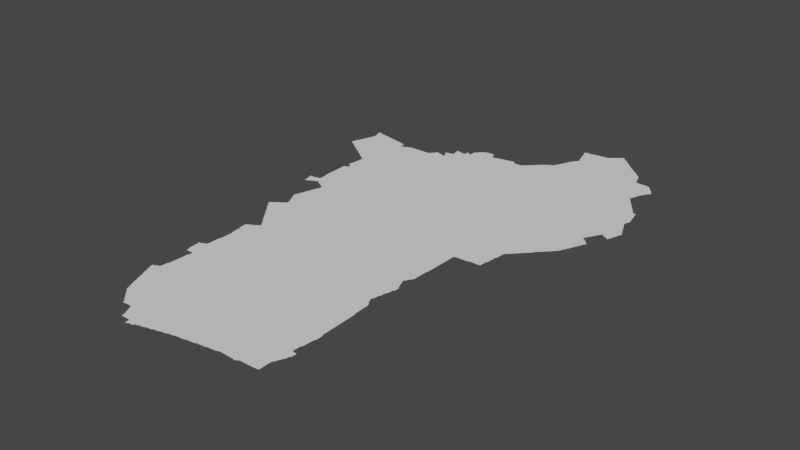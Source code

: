 # Source: benin.blend  (saved by Blender 3.3.6; exported with 4.5.12 LTS)
import bpy
from mathutils import Matrix  # noqa: F401  (used for matrix-valued properties, if any)

bpy.ops.wm.read_factory_settings(use_empty=True)
scene = bpy.context.scene
scene.name = 'Scene'

# ---- collections
col_collection = bpy.data.collections.new('Collection'); scene.collection.children.link(col_collection)

# ---- node groups
ng_auto_smooth = bpy.data.node_groups.new('Auto Smooth', 'GeometryNodeTree')
_s = ng_auto_smooth.interface.new_socket(name='Geometry', in_out='OUTPUT', socket_type='NodeSocketGeometry')
_s = ng_auto_smooth.interface.new_socket(name='Geometry', in_out='INPUT', socket_type='NodeSocketGeometry')
_s = ng_auto_smooth.interface.new_socket(name='Angle', in_out='INPUT', socket_type='NodeSocketFloat')
_s.subtype = 'ANGLE'
_s.min_value = 0.0
_s.max_value = 3.142
ng_auto_smooth.is_modifier = True
_N = ng_auto_smooth.nodes; _L = ng_auto_smooth.links
n0 = _N.new('NodeGroupOutput'); n0.name = 'Group Output'; n0.location = (480, -100)
n1 = _N.new('NodeGroupInput'); n1.name = 'Group Input'; n1.location = (-420, -300)
n2 = _N.new('NodeGroupInput'); n2.name = 'Group Input.001'; n2.location = (-60, -100)
n3 = _N.new('GeometryNodeSetShadeSmooth'); n3.name = 'Set Shade Smooth'; n3.location = (120, -100)
n3.domain = 'EDGE'
n4 = _N.new('GeometryNodeSetShadeSmooth'); n4.name = 'Set Shade Smooth.001'; n4.location = (300, -100)
n5 = _N.new('GeometryNodeInputMeshEdgeAngle'); n5.name = 'Edge Angle'; n5.location = (-420, -220)
n6 = _N.new('GeometryNodeInputEdgeSmooth'); n6.name = 'Is Edge Smooth'; n6.location = (-60, -160)
n7 = _N.new('GeometryNodeInputShadeSmooth'); n7.name = 'Is Face Smooth'; n7.location = (-240, -340)
n8 = _N.new('FunctionNodeBooleanMath'); n8.name = 'Boolean Math'; n8.location = (-60, -220)
n9 = _N.new('FunctionNodeCompare'); n9.name = 'Compare'; n9.location = (-240, -180)
n9.operation = 'LESS_EQUAL'
_L.new(n5.outputs[0], n9.inputs[0])
_L.new(n4.outputs[0], n0.inputs[0])
_L.new(n1.outputs[1], n9.inputs[1])
_L.new(n9.outputs[0], n8.inputs[0])
_L.new(n7.outputs[0], n8.inputs[1])
_L.new(n2.outputs[0], n3.inputs[0])
_L.new(n6.outputs[0], n3.inputs[1])
_L.new(n3.outputs[0], n4.inputs[0])
_L.new(n8.outputs[0], n3.inputs[2])
n0.is_active_output = True

# ---- world
world_world = bpy.data.worlds.new('World'); scene.world = world_world
world_world.use_nodes = True; world_world.node_tree.nodes.clear()
_N = world_world.node_tree.nodes; _L = world_world.node_tree.links
n0 = _N.new('ShaderNodeOutputWorld'); n0.name = 'World Output'; n0.location = (300, 300)
n1 = _N.new('ShaderNodeBackground'); n1.name = 'Background'; n1.location = (10, 300)
n1.inputs[0].default_value = (0.05088, 0.05088, 0.05088, 1.0)
_L.new(n1.outputs[0], n0.inputs[0])
n0.is_active_output = True
world_world.color = (0.05088, 0.05088, 0.05088)
world_world.use_sun_shadow = False
world_world.sun_shadow_jitter_overblur = 0.0

# ---- meshes
me_mesh = bpy.data.meshes.new('Mesh')
me_mesh.from_pydata([(-0.06516, 10.66, -7.591e-08), (-0.06426, 10.67, -7.702e-08), (-0.06104, 10.68, -5.375e-08), (-0.04314, 10.64, -5.28e-08), (-0.04946, 10.65, -9.306e-08), (-0.04993, 10.69, -9.603e-08), (-0.04757, 10.71, -9.044e-08), (-0.04426, 10.73, -7.734e-08), (-0.04104, 10.74, -5.375e-08), (-0.02822, 10.63, -8.536e-08), (0.1325, 10.64, -9.988e-08), (-0.02757, 10.77, -9.044e-08), (-0.02426, 10.79, -9.736e-08), (-0.02104, 10.8, -5.375e-08), (-0.007037, 10.62, -7.399e-08), (-0.009996, 10.63, -9.926e-08), (-0.02993, 10.75, -9.856e-08), (-0.009934, 10.81, -9.594e-08), (-0.007566, 10.83, -9.044e-08), (-0.004259, 10.85, -7.734e-08), (-0.001036, 10.86, -5.375e-08), (-5.267e-08, 11.1, -3.329e-08), (-0.005, 11.11, -3.329e-08), (-0.0035, 11.11, -5.993e-08), (-0.00375, 11.11, -4.994e-08), (-0.001572, 11.11, -1.342e-07), (-0.00125, 11.11, -4.994e-08), (0.26, 9.535, -4.578e-08), (0.2573, 9.551, -7.251e-08), (0.25, 9.572, -3.329e-08), (0.2515, 9.571, -5.993e-08), (0.2512, 9.573, -4.994e-08), (0.2537, 9.573, -6.651e-08), (0.2575, 9.572, -7.491e-08), (0.2553, 9.565, -8.386e-08), (0.2794, 9.455, -7.533e-08), (0.2768, 9.471, -8.653e-08), (0.2746, 9.491, -9.84e-08), (0.272, 9.51, -9.254e-08), (0.2701, 9.53, -9.804e-08), (0.2703, 9.568, -9.076e-08), (0.2831, 9.44, -4.162e-08), (0.2869, 9.44, -4.162e-08), (0.2831, 9.443, -7.491e-08), (0.2829, 9.448, -9.434e-08), (0.2874, 9.443, -8.99e-08), (0.2944, 9.446, -7.753e-08), (0.29, 9.569, -9.275e-08), (0.3084, 9.454, -8.25e-08), (0.3103, 9.57, -9.556e-08), (0.6386, 6.695, -5.951e-08), (0.6347, 6.711, -8.183e-08), (0.54, 6.937, -4.439e-08), (0.536, 6.952, -7.556e-08), (0.5323, 6.971, -8.268e-08), (0.5345, 6.982, -6.409e-08), (0.5581, 6.894, -6.084e-08), (0.5541, 6.911, -8.363e-08), (0.5505, 6.93, -9.348e-08), (0.5513, 6.986, -8.462e-08), (0.58, 6.838, -4.162e-08), (0.5764, 6.852, -7.534e-08), (0.5722, 6.871, -8.848e-08), (0.57, 6.89, -9.77e-08), (0.5702, 6.99, -9.794e-08), (0.5756, 7.002, -5.771e-08), (0.5983, 6.795, -5.693e-08), (0.5946, 6.811, -8.228e-08), (0.5908, 6.831, -9.679e-08), (0.5915, 7.006, -8.424e-08), (0.62, 6.74, -3.329e-08), (0.6168, 6.752, -8.981e-08), (0.6126, 6.771, -8.792e-08), (0.61, 6.79, -9.92e-08), (0.6162, 7.029, -8.631e-08), (0.631, 6.731, -9.167e-08), (0.6102, 7.01, -9.907e-08), (0.6173, 7.049, -8.406e-08), (0.6181, 7.07, -7.729e-08), (0.6196, 7.089, -6.2e-08), (0.62, 7.107, -4.717e-08), (0.6302, 7.13, -9.543e-08), (0.6311, 7.15, -9.943e-08), (0.6316, 7.17, -9.426e-08), (0.6327, 7.19, -9.893e-08), (0.6335, 7.21, -9.265e-08), (0.634, 7.23, -9.19e-08), (0.6353, 7.25, -9.091e-08), (0.6357, 7.269, -8.909e-08), (0.6367, 7.29, -8.647e-08), (0.6379, 7.309, -9.174e-08), (0.6384, 7.329, -7.38e-08), (0.64, 7.35, -6.208e-08), (0.52, 7.597, -4.439e-08), (0.52, 7.6, -3.329e-08), (0.539, 7.472, -5.096e-08), (0.5373, 7.491, -9.679e-08), (0.5357, 7.511, -8.771e-08), (0.5343, 7.53, -9.097e-08), (0.5329, 7.55, -9.283e-08), (0.5311, 7.57, -9.374e-08), (0.5301, 7.59, -9.536e-08), (0.5322, 7.604, -7.513e-08), (0.5527, 7.411, -8.82e-08), (0.5513, 7.43, -9.414e-08), (0.5501, 7.45, -9.657e-08), (0.551, 7.608, -9.206e-08), (0.57, 7.61, -9.769e-08), (0.5733, 7.622, -6.564e-08), (0.59, 7.411, -9.275e-08), (0.8228, 7.578, -9.988e-08), (0.5912, 7.627, -8.533e-08), (0.61, 7.411, -9.275e-08), (0.6102, 7.63, -9.6e-08), (0.6171, 7.648, -9.483e-08), (0.6181, 7.67, -8.32e-08), (0.64, 7.363, -4.439e-08), (0.6297, 7.412, -9.144e-08), (0.6181, 7.69, -8.257e-08), (0.6181, 7.71, -7.546e-08), (0.62, 7.73, -6.711e-08), (0.62, 7.75, -7.991e-08), (0.62, 7.8, -6.173e-08), (0.62, 7.809, -4.756e-08), (0.62, 7.98, -3.329e-08), (0.6193, 7.992, -6.543e-08), (0.6302, 7.83, -9.982e-08), (0.6302, 7.89, -9.857e-08), (0.6304, 7.91, -9.497e-08), (0.6314, 7.93, -9.513e-08), (0.6314, 7.95, -9.514e-08), (0.6303, 7.97, -9.497e-08), (0.6, 8.115, -4.578e-08), (0.5986, 8.132, -7.227e-08), (0.5969, 8.151, -8.268e-08), (0.5951, 8.17, -8.818e-08), (0.5935, 8.19, -8.838e-08), (0.5939, 8.205, -7.735e-08), (0.6174, 8.011, -7.877e-08), (0.6157, 8.031, -8.74e-08), (0.6143, 8.05, -9.096e-08), (0.6125, 8.07, -9.245e-08), (0.6111, 8.09, -9.807e-08), (0.6101, 8.11, -9.614e-08), (0.6163, 8.221, -5.438e-08), (0.6105, 8.209, -9.835e-08), (0.6316, 8.226, -8.282e-08), (0.4764, 8.636, -6.873e-08), (0.495, 8.613, -7.491e-08), (0.4902, 8.63, -9.445e-08), (0.5188, 8.579, -7.063e-08), (0.513, 8.592, -8.229e-08), (0.51, 8.61, -9.615e-08), (0.5371, 8.556, -6.023e-08), (0.5313, 8.571, -8.574e-08), (0.5553, 8.534, -7.166e-08), (0.5505, 8.55, -9.492e-08), (0.58, 8.5, -6.641e-08), (0.5736, 8.512, -7.991e-08), (0.57, 8.53, -9.469e-08), (0.7088, 8.629, -9.988e-08), (0.5981, 8.477, -7.635e-08), (0.5918, 8.491, -8.67e-08), (0.616, 8.455, -6.973e-08), (0.6108, 8.471, -9.498e-08), (0.64, 8.42, -3.329e-08), (0.6343, 8.433, -7.372e-08), (0.6302, 8.45, -9.851e-08), (0.3979, 8.736, -5.868e-08), (0.3938, 8.75, -8.016e-08), (0.416, 8.715, -6.973e-08), (0.4106, 8.731, -9.512e-08), (0.3988, 8.761, -6.598e-08), (0.4123, 8.767, -8.141e-08), (0.44, 8.68, -6.529e-08), (0.4343, 8.693, -7.679e-08), (0.43, 8.71, -9.934e-08), (0.43, 8.77, -9.848e-08), (0.4339, 8.785, -7.283e-08), (0.4585, 8.657, -5.527e-08), (0.4523, 8.672, -9.163e-08), (0.4504, 8.79, -9.376e-08), (0.4561, 8.803, -6.023e-08), (0.471, 8.651, -8.856e-08), (0.4713, 8.808, -8.866e-08), (0.4788, 8.821, -4.217e-08), (0.51, 8.83, -1e-07), (0.4921, 8.827, -8.238e-08), (0.5139, 8.844, -7.295e-08), (0.5305, 8.85, -9.278e-08), (0.5377, 8.935, -6.409e-08), (0.5328, 8.951, -8.419e-08), (0.5514, 8.868, -9.731e-08), (0.5364, 8.863, -7.799e-08), (0.5581, 8.88, -4.162e-08), (0.5579, 8.896, -3.655e-08), (0.5531, 8.911, -8.086e-08), (0.55, 8.93, -9.681e-08), (0.5629, 8.882, -9.177e-08), (0.5629, 8.888, -9.346e-08), (0.6469, 8.916, -9.988e-08), (0.7331, 8.967, -9.988e-08), (0.4768, 9.053, -7.058e-08), (0.4733, 9.07, -8.55e-08), (0.4753, 9.089, -7.928e-08), (0.4788, 9.106, -5.845e-08), (0.4972, 9.014, -6.638e-08), (0.4918, 9.031, -8.598e-08), (0.49, 9.05, -9.927e-08), (0.49, 9.11, -9.77e-08), (0.4915, 9.129, -9.17e-08), (0.4949, 9.149, -8.289e-08), (0.4979, 9.167, -6.459e-08), (0.5172, 8.974, -6.638e-08), (0.5124, 8.991, -8.574e-08), (0.51, 9.01, -9.774e-08), (0.5139, 9.209, -8.729e-08), (0.517, 9.228, -7.016e-08), (0.52, 9.242, -4.162e-08), (0.53, 8.97, -9.626e-08), (0.51, 9.17, -9.951e-08), (0.5109, 9.189, -9.697e-08), (0.5332, 9.269, -9.691e-08), (0.5306, 9.25, -9.977e-08), (0.3237, 9.459, -7.218e-08), (0.3297, 9.47, -9.419e-08), (0.33, 9.57, -9.458e-08), (0.3381, 9.58, -4.162e-08), (0.3484, 9.474, -7.862e-08), (0.35, 9.58, -6.325e-08), (0.3637, 9.479, -5.438e-08), (0.3697, 9.49, -1.088e-07), (0.3707, 9.582, -6.948e-08), (0.3887, 9.494, -8.082e-08), (0.3919, 9.589, -9.325e-08), (0.4044, 9.498, -5.771e-08), (0.4098, 9.51, -9.568e-08), (0.3914, 9.61, -9.496e-08), (0.4305, 9.511, -8.747e-08), (0.4938, 9.569, -9.988e-08), (0.4527, 9.496, -7.418e-08), (0.45, 9.51, -9.926e-08), (0.4776, 9.479, -4.412e-08), (0.4707, 9.491, -9.744e-08), (0.4918, 9.474, -8.669e-08), (0.515, 9.457, -6.249e-08), (0.5102, 9.47, -9.12e-08), (0.5365, 9.289, -7.482e-08), (0.5393, 9.304, -4.528e-08), (0.5314, 9.452, -8.737e-08), (0.5524, 9.329, -9.042e-08), (0.5557, 9.348, -7.863e-08), (0.5588, 9.366, -5.845e-08), (0.5527, 9.436, -7.418e-08), (0.55, 9.45, -9.926e-08), (0.5502, 9.31, -9.808e-08), (0.57, 9.37, -9.77e-08), (0.575, 9.409, -8.985e-08), (0.5707, 9.431, -9.35e-08), (0.5718, 9.389, -9.336e-08), (0.38, 9.694, -4.661e-08), (0.38, 9.71, -9.059e-08), (0.379, 9.732, -7.02e-08), (0.3781, 9.75, -7.953e-08), (0.3779, 9.771, -9.795e-08), (0.3767, 9.79, -8.643e-08), (0.3767, 9.81, -8.886e-08), (0.3753, 9.83, -8.967e-08), (0.3753, 9.85, -9.126e-08), (0.3743, 9.87, -9.168e-08), (0.374, 9.89, -9.281e-08), (0.3733, 9.91, -9.301e-08), (0.3914, 9.63, -9.91e-08), (0.3904, 9.65, -9.497e-08), (0.3902, 9.67, -9.556e-08), (0.3901, 9.69, -9.731e-08), (0.7331, 9.881, -9.988e-08), (0.3727, 9.93, -9.388e-08), (0.3724, 9.95, -9.396e-08), (0.3714, 9.97, -9.466e-08), (0.3713, 9.99, -9.474e-08), (0.3702, 10.01, -9.277e-08), (0.3712, 10.03, -8.477e-08), (0.377, 10.12, -7.052e-08), (0.3774, 10.13, -7.946e-08), (0.379, 10.15, -6.56e-08), (0.38, 10.16, -4.439e-08), (0.39, 10.03, -9.926e-08), (0.3928, 10.04, -7.058e-08), (0.3978, 10.1, -5.327e-08), (0.3908, 10.11, -9.099e-08), (0.3901, 10.17, -9.536e-08), (0.392, 10.21, -9.89e-08), (0.3933, 10.23, -9.249e-08), (0.4111, 10.05, -9.62e-08), (0.4188, 10.08, -4.217e-08), (0.4115, 10.09, -8.768e-08), (0.4941, 10.14, -9.988e-08), (0.3908, 10.19, -9.542e-08), (0.43, 10.05, -9.926e-08), (0.4231, 10.06, -4.162e-08), (0.4279, 10.06, -6.076e-08), (0.43, 10.07, -3.329e-08), (0.4326, 10.06, -8.916e-08), (0.4329, 10.07, -8.92e-08), (0.4259, 10.08, -7.658e-08), (0.835, 6.395, -7.135e-08), (0.855, 6.375, -7.135e-08), (0.8502, 6.39, -9.802e-08), (0.875, 6.355, -7.135e-08), (0.8702, 6.37, -9.637e-08), (0.8965, 6.332, -7.287e-08), (0.8985, 6.331, -7.005e-08), (0.8938, 6.334, -4.217e-08), (0.8926, 6.338, -7.92e-08), (0.8888, 6.339, -4.217e-08), (0.8902, 6.35, -9.587e-08), (0.91, 6.335, -9.107e-08), (0.93, 6.335, -8.563e-08), (0.95, 6.337, -9.532e-08), (0.66, 6.64, -3.329e-08), (0.6571, 6.653, -7.13e-08), (0.653, 6.671, -8.686e-08), (0.6501, 6.69, -9.546e-08), (0.6788, 6.596, -5.438e-08), (0.6751, 6.611, -8.095e-08), (0.6712, 6.631, -9.865e-08), (0.9249, 6.915, -9.988e-08), (0.6973, 6.553, -6.733e-08), (0.6933, 6.571, -8.607e-08), (0.6902, 6.59, -9.489e-08), (0.7154, 6.515, -7.275e-08), (0.7113, 6.531, -8.921e-08), (0.71, 6.55, -9.964e-08), (0.735, 6.495, -7.135e-08), (0.7302, 6.51, -9.587e-08), (0.755, 6.475, -7.135e-08), (0.7502, 6.49, -9.526e-08), (0.775, 6.455, -7.135e-08), (0.7702, 6.47, -9.785e-08), (0.795, 6.435, -7.135e-08), (0.7902, 6.45, -9.526e-08), (0.815, 6.415, -7.135e-08), (0.8102, 6.43, -9.526e-08), (0.8302, 6.41, -9.526e-08), (0.63, 7.11, -9.9e-08), (0.6501, 7.37, -9.73e-08), (0.8831, 7.26, -9.988e-08), (0.6503, 7.39, -9.519e-08), (0.6503, 7.41, -9.953e-08), (0.63, 7.81, -9.968e-08), (0.69, 8.25, -9.989e-08), (0.65, 8.23, -9.743e-08), (0.6549, 8.243, -6.516e-08), (0.6714, 8.248, -8.98e-08), (0.6926, 8.264, -7.311e-08), (0.7107, 8.269, -9.11e-08), (0.7188, 8.281, -4.217e-08), (0.7188, 8.319, -7.057e-08), (0.7327, 8.288, -8.104e-08), (0.8852, 8.313, -9.988e-08), (0.7315, 8.311, -9.256e-08), (0.6585, 8.397, -5.527e-08), (0.6524, 8.412, -9.526e-08), (0.6768, 8.376, -8.303e-08), (0.671, 8.391, -9.163e-08), (0.695, 8.353, -7.399e-08), (0.6902, 8.37, -9.187e-08), (0.713, 8.332, -8.876e-08), (0.71, 8.35, -9.926e-08), (1.117, 8.757, -9.988e-08), (0.9386, 8.986, -9.988e-08), (0.7656, 9.356, -9.988e-08), (0.865, 9.04, -9.988e-08), (1.042, 9.563, -9.988e-08), (1.062, 10.06, -9.988e-08), (0.9696, 6.337, -8.53e-08), (0.99, 6.338, -9.984e-08), (1.018, 6.315, -6.409e-08), (1.013, 6.332, -9.802e-08), (1.037, 6.274, -6.638e-08), (1.033, 6.291, -8.61e-08), (1.03, 6.31, -9.9e-08), (1.057, 6.233, -7.058e-08), (1.052, 6.251, -8.705e-08), (1.05, 6.27, -9.871e-08), (1.08, 6.178, -4.162e-08), (1.076, 6.193, -9.759e-08), (1.072, 6.211, -8.877e-08), (1.07, 6.23, -9.767e-08), (1.09, 6.174, -8.546e-08), (1.372, 6.475, -9.988e-08), (1.11, 6.174, -8.99e-08), (1.13, 6.174, -8.99e-08), (1.15, 6.174, -8.99e-08), (1.17, 6.174, -8.99e-08), (1.2, 6.115, -4.578e-08), (1.2, 6.15, -8.424e-08), (1.191, 6.174, -9.705e-08), (1.208, 6.117, -7.142e-08), (1.222, 6.12, -4.162e-08), (1.23, 6.131, -9.368e-08), (1.249, 6.134, -9.155e-08), (1.27, 6.135, -8.74e-08), (1.289, 6.151, -9.422e-08), (1.33, 6.17, -9.974e-08), (1.401, 6.951, -9.988e-08), (1.274, 7.246, -9.988e-08), (1.302, 7.666, -9.988e-08), (1.272, 8.294, -9.988e-08), (1.059, 8.965, -9.988e-08), (1.132, 8.931, -9.988e-08), (1.233, 8.989, -8.74e-08), (1.293, 8.963, -9.988e-08), (1.149, 9.199, -9.988e-08), (1.159, 9.035, -8.74e-08), (1.588, 9.833, -9.988e-08), (1.286, 6.135, -7.908e-08), (1.309, 6.156, -8.06e-08), (1.327, 6.158, -5.916e-08), (1.35, 6.171, -9.598e-08), (1.369, 6.173, -8.992e-08), (1.389, 6.176, -7.917e-08), (1.406, 6.179, -5.845e-08), (1.41, 6.19, -9.929e-08), (1.429, 6.191, -9.289e-08), (1.449, 6.194, -8.707e-08), (1.469, 6.197, -7.658e-08), (1.485, 6.199, -6.796e-08), (1.49, 6.21, -9.641e-08), (1.509, 6.212, -9.179e-08), (1.529, 6.215, -8.673e-08), (1.548, 6.218, -7.118e-08), (1.563, 6.22, -4.439e-08), (1.57, 6.23, -9.439e-08), (1.589, 6.232, -9.881e-08), (1.582, 7.372, -9.988e-08), (1.606, 7.771, -9.988e-08), (1.751, 8.319, -9.988e-08), (1.716, 8.788, -9.988e-08), (1.573, 9.164, -9.988e-08), (1.389, 9.429, -9.988e-08), (1.708, 9.532, -9.988e-08), (1.58, 10.19, -9.988e-08), (1.609, 6.235, -8.519e-08), (1.628, 6.238, -6.784e-08), (1.64, 6.24, -5.947e-08), (1.65, 6.251, -9.852e-08), (1.669, 6.253, -8.874e-08), (1.689, 6.256, -8.22e-08), (1.85, 6.29, -9.981e-08), (1.709, 6.258, -7.01e-08), (1.726, 6.26, -4.661e-08), (1.73, 6.27, -9.884e-08), (1.75, 6.271, -9.409e-08), (1.77, 6.273, -9.663e-08), (1.79, 6.274, -9.573e-08), (1.809, 6.276, -8.299e-08), (1.829, 6.278, -7.011e-08), (1.846, 6.28, -4.661e-08), (1.893, 6.387, -8.74e-08), (1.87, 6.291, -9.215e-08), (1.89, 6.293, -9.632e-08), (1.909, 6.294, -9.053e-08), (1.689, 6.634, -9.988e-08), (1.885, 6.689, -8.74e-08), (1.882, 6.444, -4.994e-08), (1.888, 6.49, -2.497e-08), (1.885, 6.575, 0.0), (1.947, 6.519, -9.988e-08), (1.947, 6.608, -9.988e-08), (1.902, 6.929, -9.988e-08), (2.08, 7.237, -9.988e-08), (2.066, 7.651, -9.988e-08), (1.896, 8.62, -9.364e-08), (1.699, 9.003, -9.364e-08), (1.885, 8.68, -4.994e-08), (1.885, 8.72, -4.994e-08), (1.885, 8.76, -4.994e-08), (1.9, 8.8, -4.994e-08), (1.885, 8.84, -4.994e-08), (1.892, 8.9, -7.491e-08), (1.74, 9.04, -7.491e-08), (1.817, 9.0, -9.364e-08), (1.84, 9.86, -9.988e-08), (1.885, 9.66, -8.74e-08), (1.885, 9.72, -4.994e-08), (1.9, 9.76, -4.994e-08), (1.889, 9.85, -1.249e-08), (1.89, 9.972, -1.249e-08), (1.925, 9.88, -9.988e-08), (1.92, 9.94, -7.491e-08), (1.839, 10.24, -9.988e-08), (1.845, 10.08, -9.988e-08), (1.9, 10.06, -4.994e-08), (1.885, 10.1, -4.994e-08), (1.882, 10.16, -2.497e-08), (1.885, 10.22, -4.994e-08), (1.94, 10.24, -9.988e-08), (1.929, 6.296, -8.507e-08), (1.949, 6.298, -7.011e-08), (1.966, 6.3, -4.661e-08), (1.97, 6.31, -9.701e-08), (1.99, 6.311, -9.215e-08), (2.01, 6.313, -9.632e-08), (2.029, 6.314, -9.069e-08), (2.049, 6.316, -8.359e-08), (2.069, 6.318, -7.177e-08), (2.087, 6.32, -4.717e-08), (2.09, 6.33, -9.929e-08), (2.11, 6.331, -9.427e-08), (2.13, 6.332, -8.963e-08), (2.15, 6.334, -8.788e-08), (2.169, 6.336, -8.359e-08), (2.189, 6.338, -7.177e-08), (2.207, 6.34, -4.717e-08), (2.21, 6.35, -9.935e-08), (2.23, 6.351, -9.228e-08), (2.47, 6.37, -9.987e-08), (2.141, 6.597, -9.988e-08), (2.096, 8.074, -9.988e-08), (2.075, 8.697, -9.988e-08), (2.047, 9.01, -9.988e-08), (2.052, 9.388, -9.988e-08), (2.095, 9.718, -9.988e-08), (2.116, 9.977, -9.364e-08), (1.978, 10.04, -9.988e-08), (2.001, 10.29, -9.988e-08), (2.35, 10.29, -9.988e-08), (2.25, 6.352, -9.399e-08), (2.27, 6.353, -9.321e-08), (2.29, 6.353, -9.426e-08), (2.31, 6.353, -9.436e-08), (2.33, 6.351, -9.446e-08), (2.35, 6.351, -9.508e-08), (2.37, 6.351, -9.488e-08), (2.39, 6.35, -9.364e-08), (2.41, 6.35, -9.364e-08), (2.425, 6.34, -4.578e-08), (2.435, 6.34, -4.578e-08), (2.425, 6.345, -9.739e-08), (2.435, 6.345, -9.768e-08), (2.449, 6.352, -8.366e-08), (2.465, 6.357, -6.249e-08), (2.49, 6.37, -9.526e-08), (2.552, 6.572, -9.988e-08), (2.53, 6.37, -9.364e-08), (2.55, 6.37, -9.364e-08), (2.604, 7.13, -9.988e-08), (2.73, 6.87, -9.978e-08), (2.492, 7.466, -9.988e-08), (2.473, 7.855, -9.988e-08), (2.471, 8.214, -9.988e-08), (2.69, 8.37, -9.983e-08), (2.396, 8.741, -9.988e-08), (2.566, 9.168, -9.988e-08), (2.574, 9.517, -9.988e-08), (2.304, 9.94, -8.74e-08), (2.48, 9.839, -9.988e-08), (2.483, 9.986, -9.364e-08), (2.572, 9.974, -9.364e-08), (2.345, 10.03, -9.988e-08), (2.418, 9.975, -8.74e-08), (2.74, 10.29, -9.988e-08), (2.59, 6.37, -9.503e-08), (2.61, 6.37, -9.47e-08), (2.63, 6.372, -9.144e-08), (2.65, 6.373, -8.975e-08), (2.669, 6.375, -9.057e-08), (2.689, 6.376, -8.89e-08), (2.704, 6.377, -7.052e-08), (2.705, 6.39, -9.316e-08), (2.705, 6.45, -9.13e-08), (2.704, 6.47, -8.803e-08), (2.703, 6.49, -8.869e-08), (2.704, 6.51, -8.81e-08), (2.707, 6.531, -9.15e-08), (2.71, 6.55, -9.577e-08), (2.729, 6.59, -9.726e-08), (2.749, 6.631, -9.807e-08), (2.726, 6.571, -8.735e-08), (2.722, 6.556, -5.771e-08), (2.745, 6.612, -8.378e-08), (2.741, 6.598, -4.412e-08), (2.763, 6.652, -7.834e-08), (2.768, 6.671, -9.291e-08), (2.76, 6.64, -3.329e-08), (2.77, 6.69, -9.848e-08), (2.783, 6.71, -8.436e-08), (2.781, 6.693, -6.144e-08), (2.75, 7.03, -9.951e-08), (2.729, 6.768, -9.36e-08), (2.724, 6.791, -8.997e-08), (2.726, 6.81, -9.181e-08), (2.727, 6.83, -9.337e-08), (2.728, 6.85, -9.435e-08), (2.741, 6.892, -6.582e-08), (2.743, 6.911, -8.321e-08), (2.744, 6.931, -8.849e-08), (2.745, 6.951, -9.135e-08), (2.747, 6.971, -9.309e-08), (2.748, 6.99, -9.423e-08), (2.75, 7.01, -9.521e-08), (2.749, 6.765, -8.649e-08), (2.74, 6.88, -3.329e-08), (2.785, 6.73, -9.016e-08), (2.768, 6.762, -7.959e-08), (2.76, 7.031, -4.756e-08), (2.786, 6.75, -8.582e-08), (2.783, 6.76, -4.439e-08), (2.76, 7.089, -9.574e-08), (2.746, 7.35, -9.698e-08), (2.75, 7.13, -9.923e-08), (2.75, 7.15, -9.593e-08), (2.75, 7.17, -9.568e-08), (2.75, 7.19, -9.508e-08), (2.749, 7.21, -9.514e-08), (2.749, 7.23, -9.507e-08), (2.748, 7.25, -9.429e-08), (2.747, 7.27, -9.435e-08), (2.747, 7.29, -9.426e-08), (2.747, 7.31, -9.319e-08), (2.746, 7.33, -9.324e-08), (2.762, 7.05, -7.739e-08), (2.762, 7.07, -8.193e-08), (2.76, 7.11, -6.658e-08), (2.76, 7.13, -4.786e-08), (2.743, 7.45, -9.686e-08), (2.74, 7.549, -9.236e-08), (2.73, 7.59, -9.923e-08), (2.73, 7.61, -9.593e-08), (2.73, 7.63, -9.568e-08), (2.73, 7.65, -9.508e-08), (2.729, 7.67, -9.514e-08), (2.745, 7.369, -9.154e-08), (2.745, 7.39, -9.158e-08), (2.745, 7.41, -9.136e-08), (2.744, 7.429, -8.88e-08), (2.743, 7.47, -8.84e-08), (2.742, 7.489, -8.336e-08), (2.742, 7.51, -8.326e-08), (2.742, 7.53, -8.206e-08), (2.74, 7.57, -6.658e-08), (2.74, 7.59, -4.786e-08), (2.67, 7.87, -9.926e-08), (2.669, 7.89, -9.515e-08), (2.67, 7.91, -9.884e-08), (2.689, 7.971, -9.728e-08), (2.724, 7.787, -9.56e-08), (2.709, 7.809, -9.341e-08), (2.69, 7.83, -9.817e-08), (2.688, 7.849, -9.092e-08), (2.684, 7.931, -8.43e-08), (2.686, 7.951, -9.154e-08), (2.683, 7.866, -6.748e-08), (2.681, 7.913, -5.76e-08), (2.69, 7.99, -9.848e-08), (2.729, 7.69, -9.507e-08), (2.728, 7.71, -9.429e-08), (2.727, 7.73, -9.435e-08), (2.727, 7.75, -9.426e-08), (2.727, 7.77, -9.25e-08), (2.703, 7.827, -7.058e-08), (2.701, 7.993, -5.76e-08), (2.72, 7.8, -3.329e-08), (2.726, 8.111, -9.894e-08), (2.704, 8.011, -8.427e-08), (2.706, 8.031, -9.118e-08), (2.709, 8.051, -9.386e-08), (2.71, 8.07, -9.708e-08), (2.708, 8.289, -9.213e-08), (2.689, 8.329, -8.512e-08), (2.724, 8.091, -8.299e-08), (2.729, 8.131, -9.386e-08), (2.73, 8.15, -9.708e-08), (2.726, 8.249, -8.92e-08), (2.71, 8.27, -9.848e-08), (2.704, 8.308, -7.485e-08), (2.721, 8.074, -5.327e-08), (2.744, 8.171, -8.294e-08), (2.746, 8.191, -8.976e-08), (2.745, 8.208, -8.623e-08), (2.73, 8.23, -9.51e-08), (2.722, 8.267, -6.564e-08), (2.741, 8.154, -5.327e-08), (2.741, 8.224, -5.438e-08), (2.687, 8.35, -9.721e-08), (2.708, 8.391, -8.948e-08), (2.71, 8.41, -9.946e-08), (2.7, 8.322, -4.162e-08), (2.703, 8.375, -6.249e-08), (2.729, 8.431, -9.028e-08), (2.724, 8.413, -7.068e-08), (2.745, 8.452, -8.209e-08), (2.747, 8.47, -9.371e-08), (2.747, 8.49, -9.433e-08), (2.748, 8.51, -9.411e-08), (2.749, 8.53, -9.506e-08), (2.749, 8.55, -9.511e-08), (2.749, 8.57, -9.474e-08), (2.75, 8.59, -9.565e-08), (2.75, 8.62, -9.572e-08), (2.75, 8.63, -9.59e-08), (2.74, 8.438, -4.162e-08), (2.766, 8.95, -9.893e-08), (2.75, 8.65, -9.959e-08), (2.763, 8.79, -9.311e-08), (2.76, 8.69, -6.72e-08), (2.761, 8.712, -7.451e-08), (2.762, 8.73, -8.266e-08), (2.762, 8.75, -8.326e-08), (2.762, 8.771, -8.336e-08), (2.763, 8.83, -8.891e-08), (2.765, 8.85, -9.004e-08), (2.765, 8.87, -9.147e-08), (2.765, 8.89, -9.158e-08), (2.765, 8.911, -9.154e-08), (2.766, 8.93, -9.311e-08), (2.76, 8.651, -5.865e-08), (2.77, 9.07, -9.951e-08), (2.766, 8.97, -9.278e-08), (2.767, 8.99, -9.422e-08), (2.767, 9.03, -9.435e-08), (2.768, 9.05, -9.451e-08), (2.79, 9.074, -9.278e-08), (2.809, 9.075, -8.721e-08), (2.83, 9.075, -8.74e-08), (2.85, 9.076, -8.164e-08), (2.87, 9.077, -8.005e-08), (3.013, 9.582, -9.988e-08), (2.919, 9.805, -9.988e-08), (2.714, 9.9, -9.988e-08), (2.798, 9.94, -8.74e-08), (2.827, 10.03, -9.988e-08), (2.89, 9.078, -9.626e-08), (2.908, 9.079, -8.777e-08), (2.93, 9.08, -4.994e-08), (2.95, 9.09, -9.546e-08), (2.907, 9.199, -9.988e-08), (2.94, 9.08, -3.329e-08), (2.97, 9.09, -9.253e-08), (2.99, 9.091, -9.881e-08), (3.01, 9.092, -9.381e-08), (3.03, 9.093, -9.038e-08), (3.05, 9.094, -8.99e-08), (3.069, 9.094, -8.756e-08), (3.085, 9.11, -8.985e-08), (3.087, 9.131, -9.277e-08), (3.088, 9.15, -9.401e-08), (3.089, 9.17, -9.503e-08), (3.09, 9.19, -9.73e-08), (3.107, 9.27, -9.683e-08), (3.084, 9.096, -7.12e-08), (3.102, 9.211, -7.645e-08), (3.104, 9.23, -8.604e-08), (3.105, 9.25, -9.076e-08), (3.1, 9.193, -4.717e-08), (3.108, 9.29, -9.932e-08), (3.13, 9.45, -9.954e-08), (3.109, 9.31, -9.503e-08), (3.11, 9.33, -9.976e-08), (3.122, 9.351, -7.647e-08), (3.124, 9.37, -8.604e-08), (3.125, 9.39, -9.076e-08), (3.127, 9.41, -9.277e-08), (3.128, 9.43, -9.42e-08), (3.12, 9.333, -4.717e-08), (3.15, 9.47, -9.551e-08), (3.146, 9.454, -7.468e-08), (3.17, 9.49, -9.306e-08), (3.165, 9.475, -7.135e-08), (3.185, 9.495, -7.275e-08), (3.19, 9.51, -9.399e-08), (3.21, 9.53, -9.316e-08), (3.229, 9.551, -9.66e-08), (3.0, 9.978, -9.676e-08), (3.248, 9.901, -9.988e-08), (3.048, 10.18, -9.988e-08), (3.57, 10.29, -9.985e-08), (3.204, 9.516, -6.703e-08), (3.223, 9.536, -6.633e-08), (3.243, 9.557, -7.746e-08), (3.249, 9.571, -9.902e-08), (3.262, 9.578, -7.323e-08), (3.269, 9.591, -9.316e-08), (3.282, 9.598, -5.327e-08), (3.288, 9.611, -8.26e-08), (3.301, 9.619, -4.217e-08), (3.308, 9.632, -8.602e-08), (3.321, 9.639, -6.573e-08), (3.327, 9.652, -8.331e-08), (3.347, 9.672, -8.441e-08), (3.34, 9.66, -3.329e-08), (3.35, 9.69, -9.926e-08), (3.37, 9.71, -9.711e-08), (3.367, 9.693, -7.732e-08), (3.386, 9.713, -7.698e-08), (3.39, 9.73, -9.292e-08), (3.406, 9.734, -7.468e-08), (3.41, 9.75, -9.76e-08), (3.43, 9.77, -9.48e-08), (3.425, 9.754, -7.283e-08), (3.45, 9.79, -9.145e-08), (3.445, 9.775, -7.135e-08), (3.464, 9.796, -6.703e-08), (3.47, 9.81, -9.399e-08), (3.489, 9.831, -9.471e-08), (3.484, 9.816, -6.703e-08), (3.503, 9.837, -7.777e-08), (3.509, 9.851, -9.185e-08), (3.527, 9.871, -8.902e-08), (3.53, 9.89, -9.652e-08), (3.526, 10.14, -9.988e-08), (3.517, 9.975, -8.74e-08), (3.522, 9.856, -5.868e-08), (3.546, 9.911, -8.787e-08), (3.542, 9.895, -6.409e-08), (3.55, 9.93, -9.548e-08), (3.589, 10.01, -9.729e-08), (3.566, 9.952, -8.577e-08), (3.569, 9.971, -9.532e-08), (3.61, 10.07, -9.957e-08), (3.561, 9.935, -5.375e-08), (3.585, 9.992, -8.384e-08), (3.581, 9.978, -4.412e-08), (3.604, 10.03, -7.89e-08), (3.608, 10.05, -9.222e-08), (3.61, 10.23, -9.633e-08), (3.6, 10.02, -3.329e-08), (3.627, 10.09, -9.239e-08), (3.623, 10.07, -6.733e-08), (3.63, 10.11, -9.681e-08), (3.646, 10.13, -8.787e-08), (3.65, 10.15, -9.548e-08), (3.63, 10.21, -9.926e-08), (3.627, 10.23, -7.698e-08), (3.642, 10.11, -6.409e-08), (3.666, 10.17, -8.513e-08), (3.65, 10.19, -9.926e-08), (3.647, 10.21, -7.732e-08), (3.661, 10.16, -5.375e-08), (3.667, 10.19, -7.922e-08), (0.54, 7.458, 4.162e-08), (0.56, 8.89, 3.329e-08), (0.8975, 6.33, 3.329e-08), (0.775, 9.02, 0.0), (1.02, 9.04, -7.491e-08), (1.08, 9.03, -4.994e-08), (1.305, 9.02, -2.497e-08), (0.07554, 10.56, -8.248e-08), (0.09813, 10.54, -6.97e-08), (0.09109, 10.55, -8.94e-08), (0.1122, 10.53, -7.991e-08), (0.1349, 10.52, -6.796e-08), (0.13, 10.53, -9.612e-08), (0.1576, 10.5, -7.124e-08), (0.1509, 10.51, -9.182e-08), (0.1721, 10.49, -8.186e-08), (0.1937, 10.48, -7.166e-08), (0.19, 10.49, -9.848e-08), (0.2169, 10.46, -5.28e-08), (0.2107, 10.47, -9.292e-08), (0.2318, 10.45, -9.298e-08), (0.253, 10.44, -7.399e-08), (0.25, 10.45, -9.482e-08), (0.2765, 10.42, -7.859e-08), (0.2704, 10.43, -9.41e-08), (0.3, 10.4, -6.541e-08), (0.2914, 10.41, -9.772e-08), (0.3128, 10.39, -7.713e-08), (0.01567, 10.6, -6.193e-08), (0.01029, 10.61, -9.221e-08), (0.01007, 10.87, -9.603e-08), (0.04, 10.58, -3.329e-08), (0.03145, 10.59, -9.698e-08), (0.2187, 10.95, -9.988e-08), (0.01243, 10.89, -9.588e-08), (0.05234, 10.57, -8.429e-08), (0.07019, 10.57, -9.508e-08), (0.01574, 10.91, -7.734e-08), (0.01896, 10.92, -5.375e-08), (0.01827, 11.05, -5.993e-08), (0.01447, 11.07, -9.471e-08), (0.01086, 11.09, -9.136e-08), (0.009494, 11.11, -8.796e-08), (0.03007, 10.93, -9.603e-08), (0.03243, 10.95, -9.044e-08), (0.03574, 10.97, -9.582e-08), (0.03902, 10.99, -7.006e-08), (0.03574, 11.01, -7.964e-08), (0.03194, 11.03, -9.014e-08), (0.03002, 11.05, -9.876e-08), (0.0293, 11.1, -8.416e-08), (0.06334, 11.1, -6.987e-08), (0.04843, 11.1, -6.972e-08), (0.06997, 11.09, -9.553e-08), (0.08962, 11.09, -9.128e-08), (0.1093, 11.09, -9.051e-08), (0.1292, 11.08, -8.474e-08), (0.1698, 11.07, -9.585e-08), (0.1482, 11.08, -6.57e-08), (0.1619, 11.08, -4.162e-08), (0.1896, 11.07, -9.111e-08), (0.2092, 11.07, -8.773e-08), (0.2292, 11.06, -8.089e-08), (0.26, 11.06, -6.374e-08), (0.2484, 11.06, -6.48e-08), (0.2697, 11.05, -9.269e-08), (0.2896, 11.05, -8.983e-08), (0.3095, 11.05, -8.756e-08), (0.3357, 10.38, -6.354e-08), (0.3302, 10.39, -9.508e-08), (0.3581, 10.36, -4.162e-08), (0.3513, 10.37, -9.001e-08), (0.3723, 10.35, -9.309e-08), (0.3944, 10.25, -9.083e-08), (0.3957, 10.27, -8.798e-08), (0.3971, 10.29, -8.29e-08), (0.3984, 10.31, -7.852e-08), (0.3957, 10.33, -8.197e-08), (0.3902, 10.35, -9.677e-08), (0.6437, 10.33, -9.988e-08), (0.6143, 10.77, -9.988e-08), (0.3289, 11.04, -7.937e-08), (0.3697, 11.03, -9.908e-08), (0.35, 11.03, -9.828e-08), (0.3481, 11.04, -6.049e-08), (0.3895, 11.03, -9.227e-08), (0.4094, 11.03, -8.721e-08), (0.4289, 11.02, -8.027e-08), (0.45, 11.01, -9.848e-08), (0.447, 11.02, -5.76e-08), (0.5045, 10.93, -9.639e-08), (0.4696, 11.01, -9.228e-08), (0.5019, 10.95, -8.171e-08), (0.5019, 10.97, -8.324e-08), (0.5019, 10.99, -8.363e-08), (0.4894, 11.01, -8.897e-08), (0.5151, 10.93, -8.761e-08), (0.5033, 11.01, -7.169e-08), (0.5181, 10.94, -8.769e-08), (0.5322, 10.94, -7.513e-08), (0.551, 10.95, -8.737e-08), (0.57, 10.95, -9.77e-08), (0.5744, 10.96, -6.084e-08), (0.5912, 10.97, -8.774e-08), (0.6104, 10.97, -9.552e-08), (0.6167, 10.98, -6.623e-08), (0.6319, 10.98, -7.581e-08), (1.063, 10.51, -9.988e-08), (0.9496, 10.87, -9.988e-08), (0.6506, 10.99, -9.855e-08), (0.67, 10.99, -9.275e-08), (0.705, 10.99, -9.275e-08), (0.78, 10.99, -9.275e-08), (0.83, 10.99, -9.275e-08), (0.85, 10.99, -9.275e-08), (0.87, 10.99, -9.515e-08), (0.89, 10.99, -9.364e-08), (0.91, 10.99, -9.614e-08), (0.9168, 11.0, -7.867e-08), (0.9306, 11.01, -9.306e-08), (0.9362, 11.03, -6.796e-08), (0.9502, 11.03, -9.587e-08), (0.955, 11.05, -7.391e-08), (1.446, 10.71, -9.988e-08), (0.9736, 11.07, -8.174e-08), (0.98, 11.08, -3.329e-08), (0.9902, 11.08, -7.363e-08), (0.97, 11.05, -9.92e-08), (1.01, 11.07, -9.681e-08), (1.006, 11.08, -5.845e-08), (1.029, 11.07, -8.724e-08), (1.049, 11.06, -7.955e-08), (1.059, 11.14, -5.527e-08), (1.055, 11.14, -3.329e-08), (1.056, 11.14, -5.993e-08), (1.056, 11.14, -5.993e-08), (1.059, 11.14, -9.988e-08), (1.058, 11.14, -4.162e-08), (1.07, 11.05, -9.518e-08), (1.064, 11.06, -5.438e-08), (1.076, 11.11, -7.418e-08), (1.071, 11.13, -9.223e-08), (1.071, 11.14, -8.416e-08), (1.089, 11.05, -8.777e-08), (1.097, 11.07, -6.249e-08), (1.092, 11.09, -9.44e-08), (1.09, 11.11, -1.02e-07), (1.091, 11.15, -8.823e-08), (1.111, 11.04, -6.977e-08), (1.112, 11.05, -4.965e-08), (1.114, 11.04, -6.881e-08), (1.114, 11.05, -5.993e-08), (1.105, 11.04, -8.279e-08), (1.108, 11.06, -5.868e-08), (1.115, 11.06, -9.739e-08), (1.11, 11.07, -9.764e-08), (1.11, 11.15, -9.089e-08), (1.146, 11.05, -9.988e-08), (1.13, 11.15, -9.124e-08), (1.134, 11.16, -4.661e-08), (1.145, 11.16, -6.784e-08), (1.155, 11.16, -7.658e-08), (1.16, 11.18, -4.578e-08), (1.158, 11.19, -7.98e-08), (1.309, 11.16, -9.988e-08), (1.165, 11.16, -9.427e-08), (1.165, 11.18, -9.739e-08), (1.25, 11.25, -9.945e-08), (1.14, 11.28, -3.329e-08), (1.156, 11.21, -8.528e-08), (1.154, 11.23, -9.082e-08), (1.152, 11.25, -9.547e-08), (1.146, 11.27, -8.83e-08), (1.145, 11.27, -8.74e-08), (1.155, 11.27, -9.114e-08), (1.144, 11.28, -4.994e-08), (1.147, 11.28, -4.994e-08), (1.152, 11.28, -4.162e-08), (1.17, 11.27, -9.119e-08), (1.19, 11.27, -9.148e-08), (1.209, 11.26, -8.334e-08), (1.228, 11.26, -7.448e-08), (1.245, 11.26, -4.578e-08), (1.27, 11.25, -9.665e-08), (1.275, 11.27, -9.174e-08), (1.273, 11.29, -9.444e-08), (1.272, 11.31, -8.104e-08), (1.289, 11.31, -8.45e-08), (1.31, 11.29, -9.714e-08), (1.306, 11.3, -6.3e-08), (1.33, 11.29, -8.832e-08), (1.338, 11.35, -8.142e-08), (1.338, 11.37, -6.4e-08), (1.338, 11.31, -9.7e-08), (1.35, 11.37, -9.399e-08), (1.356, 11.38, -6.703e-08), (1.41, 11.37, -9.988e-08), (1.37, 11.39, -9.331e-08), (1.376, 11.41, -6.796e-08), (1.39, 11.41, -9.587e-08), (1.395, 11.43, -7.135e-08), (1.41, 11.43, -9.587e-08), (1.415, 11.44, -7.135e-08), (1.43, 11.45, -9.569e-08), (1.433, 11.46, -7.552e-08), (1.471, 11.47, -9.916e-08), (1.45, 11.46, -9.758e-08), (1.49, 11.47, -8.99e-08), (1.51, 11.47, -8.99e-08), (1.53, 11.47, -8.99e-08), (1.57, 11.43, -9.758e-08), (1.568, 11.45, -9.176e-08), (1.55, 11.47, -8.99e-08), (1.59, 11.39, -9.811e-08), (1.587, 11.41, -9.1e-08), (1.564, 11.47, -7.304e-08), (1.583, 11.43, -6.638e-08), (1.642, 11.12, -9.988e-08), (1.851, 10.85, -9.988e-08), (1.9, 11.2, -7.491e-08), (1.992, 11.21, -9.988e-08), (1.61, 11.39, -9.614e-08), (1.632, 11.4, -5.69e-08), (1.63, 11.39, -9.637e-08), (1.651, 11.4, -7.759e-08), (1.69, 11.41, -9.882e-08), (1.671, 11.41, -8.721e-08), (1.71, 11.41, -9.374e-08), (1.72, 11.42, -3.329e-08), (1.791, 11.37, -9.988e-08), (1.732, 11.42, -6.187e-08), (1.751, 11.42, -7.937e-08), (1.771, 11.43, -8.756e-08), (1.79, 11.43, -8.983e-08), (1.81, 11.43, -9.349e-08), (1.818, 11.44, -6.23e-08), (1.832, 11.44, -6.48e-08), (1.851, 11.44, -8.089e-08), (1.889, 11.43, 1.475e-08), (1.869, 11.45, -8.092e-08), (1.881, 11.44, -4.217e-08), (1.92, 11.28, -9.988e-08), (1.91, 11.41, -9.522e-08), (2.272, 10.9, -9.988e-08), (1.93, 11.41, -9.144e-08), (1.95, 11.41, -9.275e-08), (1.97, 11.41, -9.264e-08), (1.99, 11.41, -9.364e-08), (2.01, 11.41, -9.926e-08), (2.014, 11.42, -8.346e-08), (2.03, 11.43, -9.587e-08), (2.035, 11.44, -7.275e-08), (2.05, 11.45, -9.399e-08), (2.056, 11.46, -6.703e-08), (2.294, 11.49, -9.988e-08), (2.07, 11.47, -9.399e-08), (2.076, 11.48, -6.703e-08), (2.09, 11.49, -9.399e-08), (2.096, 11.5, -6.703e-08), (2.11, 11.51, -9.312e-08), (2.13, 11.53, -9.679e-08), (2.116, 11.52, -6.703e-08), (2.136, 11.54, -6.703e-08), (2.15, 11.55, -8.883e-08), (2.156, 11.56, -6.703e-08), (2.17, 11.57, -9.399e-08), (2.176, 11.58, -8.116e-08), (2.19, 11.59, -9.399e-08), (2.196, 11.6, -6.193e-08), (2.211, 11.61, -8.643e-08), (2.22, 11.62, -6.008e-08), (2.233, 11.62, -7.551e-08), (2.655, 10.8, -9.988e-08), (2.25, 11.63, -9.399e-08), (2.256, 11.64, -7.537e-08), (2.272, 11.65, -8.566e-08), (2.29, 11.65, -9.926e-08), (2.293, 11.66, -7.399e-08), (2.31, 11.67, -9.43e-08), (2.32, 11.7, -4.162e-08), (2.316, 11.69, -8.05e-08), (2.331, 11.71, -9.221e-08), (2.339, 11.74, -5.438e-08), (2.335, 11.73, -8.427e-08), (2.35, 11.75, -9.419e-08), (2.358, 11.79, -5.693e-08), (2.354, 11.77, -8.656e-08), (2.37, 11.79, -9.681e-08), (2.377, 11.83, -6.638e-08), (2.571, 11.9, -9.988e-08), (2.373, 11.81, -8.916e-08), (2.39, 11.83, -9.697e-08), (2.392, 11.85, -8.836e-08), (2.396, 11.87, -5.091e-08), (2.411, 11.89, -9.007e-08), (2.416, 11.91, -7.166e-08), (2.42, 12.14, -4.439e-08), (2.417, 12.15, -7.501e-08), (2.43, 11.91, -9.76e-08), (2.439, 11.94, -4.217e-08), (2.439, 12.07, -5.327e-08), (2.436, 12.09, -8.016e-08), (2.433, 12.11, -8.965e-08), (2.43, 12.13, -9.43e-08), (2.433, 11.93, -9.027e-08), (2.451, 11.95, -9.886e-08), (2.457, 11.96, -6.633e-08), (2.46, 12.0, -3.329e-08), (2.458, 12.01, -6.992e-08), (2.455, 12.03, -8.494e-08), (2.452, 12.05, -9.344e-08), (2.45, 12.07, -9.77e-08), (2.57, 12.18, -9.988e-08), (2.47, 11.97, -9.594e-08), (2.471, 11.99, -9.413e-08), (2.398, 12.21, -5.916e-08), (2.395, 12.23, -8.02e-08), (2.394, 12.24, -7.468e-08), (2.414, 12.17, -8.683e-08), (2.411, 12.19, -9.257e-08), (2.41, 12.21, -9.926e-08), (2.411, 12.25, -8.721e-08), (2.43, 12.25, -8.952e-08), (2.45, 12.25, -9.128e-08), (2.47, 12.25, -9.241e-08), (2.49, 12.25, -9.77e-08), (2.493, 12.26, -4.717e-08), (2.511, 12.26, -7.984e-08), (2.53, 12.26, -8.005e-08), (2.55, 12.26, -8.517e-08), (2.947, 10.97, -9.988e-08), (2.637, 11.16, -9.988e-08), (2.984, 11.34, -9.988e-08), (3.044, 11.7, -9.988e-08), (2.937, 12.03, -9.988e-08), (2.57, 12.27, -8.848e-08), (2.59, 12.27, -9.038e-08), (2.61, 12.27, -9.54e-08), (2.63, 12.27, -8.706e-08), (2.64, 12.28, -3.329e-08), (2.652, 12.28, -5.427e-08), (2.671, 12.28, -7.454e-08), (2.89, 12.35, -1.041e-07), (2.691, 12.28, -8.858e-08), (2.711, 12.29, -9.598e-08), (2.719, 12.3, -4.217e-08), (2.732, 12.31, -8.403e-08), (2.74, 12.32, -3.329e-08), (2.752, 12.33, -7.948e-08), (2.77, 12.33, -9.67e-08), (2.773, 12.35, -7.469e-08), (2.79, 12.35, -9.681e-08), (2.795, 12.36, -7.135e-08), (2.81, 12.37, -9.672e-08), (2.816, 12.38, -6.703e-08), (2.831, 12.39, -9.282e-08), (2.837, 12.4, -6.126e-08), (2.87, 12.37, -9.871e-08), (2.85, 12.39, -9.76e-08), (2.845, 12.4, -9.988e-08), (2.843, 12.41, -7.741e-08), (2.847, 12.41, -6.326e-08), (2.845, 12.41, -3.329e-08), (2.852, 12.4, -5.327e-08), (2.867, 12.39, -7.627e-08), (3.246, 10.68, -9.988e-08), (3.433, 11.1, -9.988e-08), (3.15, 12.11, -9.935e-08), (3.13, 12.13, -9.618e-08), (3.11, 12.15, -9.76e-08), (3.126, 12.15, -7.382e-08), (3.188, 12.09, -8.463e-08), (3.147, 12.13, -7.732e-08), (3.228, 12.05, -9.521e-08), (3.168, 12.11, -7.948e-08), (3.18, 12.1, -3.329e-08), (2.887, 12.37, -7.732e-08), (2.948, 12.31, -9.748e-08), (2.908, 12.35, -8.138e-08), (2.928, 12.33, -8.273e-08), (2.92, 12.34, -3.329e-08), (2.961, 12.3, -7.109e-08), (2.941, 12.32, -4.217e-08), (2.982, 12.28, -7.609e-08), (2.969, 12.29, -8.814e-08), (2.989, 12.27, -8.664e-08), (3.009, 12.25, -8.732e-08), (3.004, 12.26, -6.326e-08), (3.05, 12.21, -9.553e-08), (3.029, 12.23, -9.294e-08), (3.023, 12.24, -6.126e-08), (3.044, 12.22, -6.703e-08), (3.07, 12.19, -9.192e-08), (3.065, 12.2, -6.796e-08), (3.09, 12.17, -9.587e-08), (3.085, 12.18, -7.135e-08), (3.106, 12.17, -7.491e-08), (3.594, 10.56, -9.988e-08), (3.359, 11.41, -9.988e-08), (3.47, 11.45, -9.955e-08), (3.47, 11.43, -9.626e-08), (3.489, 11.41, -9.626e-08), (3.484, 11.47, -8.233e-08), (3.488, 11.49, -9.212e-08), (3.51, 11.37, -9.802e-08), (3.507, 11.39, -8.891e-08), (3.484, 11.43, -7.025e-08), (3.481, 11.46, -4.528e-08), (3.49, 11.51, -9.77e-08), (3.53, 11.35, -9.458e-08), (3.502, 11.4, -5.327e-08), (3.501, 11.51, -5.845e-08), (3.47, 11.85, -9.93e-08), (3.429, 11.86, -8.787e-08), (3.51, 11.57, -9.913e-08), (3.505, 11.53, -8.599e-08), (3.509, 11.55, -9.31e-08), (3.527, 11.59, -9.134e-08), (3.508, 11.83, -8.499e-08), (3.289, 11.93, -9.875e-08), (3.27, 11.99, -9.918e-08), (3.208, 12.07, -8.5e-08), (3.2, 12.08, -3.329e-08), (3.221, 12.06, -4.217e-08), (3.262, 12.02, -7.601e-08), (3.249, 12.03, -8.928e-08), (3.242, 12.04, -5.327e-08), (3.29, 11.91, -9.813e-08), (3.286, 11.95, -9.125e-08), (3.283, 11.97, -8.398e-08), (3.268, 12.01, -8.725e-08), (3.305, 11.89, -9.03e-08), (3.281, 11.98, -4.528e-08), (3.309, 11.87, -9.37e-08), (3.302, 11.91, -5.916e-08), (3.33, 11.87, -8.99e-08), (3.35, 11.86, -8.606e-08), (3.369, 11.86, -8.416e-08), (3.39, 11.86, -8.324e-08), (3.409, 11.86, -7.305e-08), (3.45, 11.86, -4.994e-08), (3.462, 11.86, -4.162e-08), (3.489, 11.85, -8.939e-08), (3.502, 11.84, -5.868e-08), (3.59, 10.25, -9.65e-08), (3.57, 10.27, -9.77e-08), (3.605, 10.33, -9.37e-08), (3.586, 10.26, -7.391e-08), (3.584, 10.29, -7.311e-08), (3.589, 10.31, -9.11e-08), (3.61, 10.35, -9.878e-08), (3.606, 10.25, -7.468e-08), (3.601, 10.32, -4.217e-08), (3.627, 10.37, -9.064e-08), (3.622, 10.36, -5.868e-08), (3.63, 10.39, -9.681e-08), (3.648, 10.41, -9.244e-08), (3.643, 10.39, -6.516e-08), (3.65, 10.43, -9.401e-08), (3.664, 10.43, -7.195e-08), (3.669, 10.45, -9.095e-08), (3.68, 10.46, -4.162e-08), (3.697, 10.46, -5.28e-08), (3.685, 10.47, -8.095e-08), (3.695, 10.47, -9.467e-08), (3.712, 10.45, -9.746e-08), (3.736, 10.44, -5.771e-08), (3.73, 10.45, -9.436e-08), (3.752, 10.43, -8.424e-08), (3.775, 10.42, -6.409e-08), (3.77, 10.43, -9.681e-08), (3.79, 10.45, -9.958e-08), (3.805, 10.47, -9.55e-08), (3.81, 10.51, -9.939e-08), (3.787, 10.41, -3.329e-08), (3.786, 10.41, -5.993e-08), (3.788, 10.41, -7.057e-08), (3.787, 10.41, -4.994e-08), (3.783, 10.41, -6.076e-08), (3.783, 10.42, -9.988e-08), (3.787, 10.42, -8.99e-08), (3.79, 10.42, -4.162e-08), (3.788, 10.43, -8.894e-08), (3.808, 10.49, -9.255e-08), (3.801, 10.45, -5.845e-08), (3.825, 10.53, -8.524e-08), (3.828, 10.55, -9.255e-08), (3.821, 10.51, -5.845e-08), (3.746, 10.85, -9.862e-08), (3.749, 10.81, -9.347e-08), (3.746, 10.83, -8.981e-08), (3.749, 10.87, -9.489e-08), (3.769, 10.77, -9.097e-08), (3.764, 10.79, -8.522e-08), (3.79, 10.71, -9.761e-08), (3.783, 10.75, -8.407e-08), (3.761, 10.8, -4.412e-08), (3.807, 10.69, -9.161e-08), (3.788, 10.73, -8.737e-08), (3.78, 10.76, -3.329e-08), (3.83, 10.57, -9.945e-08), (3.826, 10.65, -8.984e-08), (3.81, 10.67, -9.597e-08), (3.802, 10.71, -6.564e-08), (3.844, 10.59, -8.317e-08), (3.844, 10.61, -8.467e-08), (3.829, 10.63, -9.317e-08), (3.821, 10.66, -5.951e-08), (3.648, 11.19, -9.246e-08), (3.642, 11.2, -7.578e-08), (3.683, 11.14, -8.911e-08), (3.67, 11.15, -9.451e-08), (3.65, 11.17, -9.926e-08), (3.665, 11.17, -7.577e-08), (3.689, 11.13, -9.381e-08), (3.728, 11.09, -9.284e-08), (3.71, 11.13, -9.156e-08), (3.75, 10.97, -9.559e-08), (3.748, 10.99, -9.411e-08), (3.746, 11.01, -9.119e-08), (3.744, 11.03, -8.617e-08), (3.741, 11.05, -7.095e-08), (3.729, 11.07, -9.257e-08), (3.725, 11.11, -8.523e-08), (3.723, 11.13, -7.501e-08), (3.75, 10.89, -9.987e-08), (3.764, 10.93, -8.887e-08), (3.762, 10.95, -7.936e-08), (3.761, 10.89, -7.497e-08), (3.764, 10.91, -8.089e-08), (3.76, 10.96, -4.578e-08), (3.548, 11.33, -8.801e-08), (3.525, 11.37, -7.399e-08), (3.566, 11.31, -8.825e-08), (3.56, 11.32, -6.583e-08), (3.542, 11.34, -6.193e-08), (3.589, 11.27, -9.114e-08), (3.57, 11.29, -9.677e-08), (3.624, 11.23, -9.168e-08), (3.61, 11.23, -9.736e-08), (3.601, 11.26, -7.106e-08), (3.583, 11.29, -6.95e-08), (3.607, 11.25, -8.186e-08), (3.629, 11.21, -9.306e-08), (3.522, 11.57, -6.68e-08), (3.53, 11.61, -9.983e-08), (3.548, 11.63, -9.024e-08), (3.55, 11.65, -9.818e-08), (3.569, 11.75, -1.007e-07), (3.55, 11.77, -9.541e-08), (3.53, 11.79, -9.926e-08), (3.527, 11.81, -8.186e-08), (3.521, 11.82, -4.217e-08), (3.543, 11.61, -6.835e-08), (3.545, 11.79, -7.491e-08), (3.564, 11.65, -7.195e-08), (3.569, 11.67, -9.168e-08), (3.589, 11.71, -9.94e-08), (3.585, 11.73, -8.29e-08), (3.563, 11.77, -6.748e-08), (3.584, 11.68, -6.326e-08), (3.59, 11.69, -9.41e-08), (3.58, 11.74, -3.329e-08), (3.604, 11.69, -6.696e-08), (3.601, 11.7, -5.438e-08), (3.841, 10.57, -5.327e-08), (3.841, 10.62, -4.412e-08), (1.112, 11.05, 3.329e-08), (1.11, 11.05, 3.329e-08), (1.142, 11.28, 3.329e-08), (1.904, 11.42, 3.195e-08), (2.4, 11.88, 3.329e-08), (3.74, 11.06, 3.329e-08)], [], [(10, 3, 4), (10, 4, 1), (5, 10, 1), (6, 10, 5), (16, 10, 6), (16, 6, 7), (22, 24, 23), (26, 23, 24), (29, 31, 30), (32, 30, 31), (40, 28, 34), (43, 42, 41), (40, 39, 28), (224, 44, 36), (37, 38, 39), (47, 49, 39), (64, 58, 53), (64, 53, 54), (59, 64, 54), (327, 62, 63), (327, 63, 57), (64, 57, 58), (327, 61, 62), (69, 76, 64), (102, 93, 94), (106, 100, 101), (102, 106, 101), (110, 97, 98), (110, 98, 99), (107, 99, 100), (107, 100, 106), (110, 103, 104), (110, 104, 105), (111, 113, 107), (110, 117, 112), (145, 143, 133), (145, 133, 134), (145, 134, 135), (145, 135, 136), (160, 152, 149), (160, 154, 150), (160, 150, 152), (160, 155, 156), (160, 156, 154), (160, 162, 157), (160, 157, 159), (167, 163, 164), (172, 168, 169), (173, 171, 172), (178, 181, 177), (176, 171, 181), (182, 184, 181), (186, 176, 184), (185, 186, 184), (176, 183, 180), (188, 189, 186), (192, 186, 189), (194, 198, 192), (200, 196, 197), (200, 197, 191), (200, 199, 196), (200, 160, 186), (200, 186, 192), (200, 192, 198), (208, 203, 204), (209, 208, 204), (210, 208, 209), (220, 208, 210), (220, 210, 211), (200, 219, 214), (200, 214, 215), (200, 215, 208), (223, 208, 220), (223, 221, 216), (223, 216, 217), (200, 191, 219), (37, 225, 224), (37, 228, 225), (231, 37, 49), (226, 231, 49), (227, 229, 226), (232, 234, 231), (231, 236, 233), (239, 231, 234), (272, 239, 237), (243, 240, 241), (243, 241, 239), (244, 242, 243), (254, 249, 246), (254, 246, 243), (255, 222, 247), (258, 253, 254), (372, 255, 250), (372, 250, 251), (256, 372, 251), (372, 258, 254), (223, 222, 255), (372, 259, 257), (372, 257, 258), (264, 262, 263), (264, 265, 266), (276, 266, 267), (276, 267, 268), (276, 268, 269), (276, 269, 270), (276, 270, 271), (276, 273, 274), (276, 274, 275), (276, 271, 277), (276, 277, 278), (276, 278, 279), (276, 279, 280), (294, 280, 281), (287, 294, 281), (288, 294, 287), (297, 289, 290), (297, 290, 284), (297, 284, 285), (291, 297, 285), (304, 302, 305), (297, 295, 296), (292, 297, 298), (299, 276, 294), (303, 276, 299), (921, 276, 297), (311, 312, 844), (317, 314, 316), (319, 317, 310), (327, 323, 51), (326, 321, 322), (327, 322, 323), (326, 330, 325), (333, 329, 330), (337, 334, 335), (333, 335, 332), (339, 336, 337), (327, 333, 326), (341, 338, 339), (343, 340, 341), (377, 341, 339), (344, 342, 343), (308, 306, 344), (377, 310, 308), (327, 76, 74), (327, 51, 75), (327, 75, 71), (327, 74, 77), (327, 77, 78), (345, 78, 79), (82, 345, 81), (84, 82, 83), (347, 85, 86), (347, 86, 87), (347, 87, 88), (347, 88, 89), (346, 91, 92), (82, 327, 345), (347, 90, 346), (347, 82, 84), (110, 114, 115), (347, 346, 348), (347, 349, 110), (110, 115, 118), (110, 118, 119), (110, 119, 120), (350, 121, 122), (351, 131, 125), (350, 110, 121), (127, 128, 129), (351, 129, 130), (351, 130, 131), (126, 110, 350), (351, 125, 138), (351, 138, 139), (351, 139, 140), (351, 140, 141), (146, 352, 145), (353, 354, 352), (351, 142, 145), (351, 145, 352), (351, 352, 354), (356, 360, 351), (357, 360, 356), (365, 362, 363), (363, 166, 167), (360, 365, 363), (360, 367, 364), (360, 369, 367), (360, 361, 358), (360, 358, 368), (370, 360, 160), (370, 160, 200), (371, 200, 201), (371, 370, 200), (372, 201, 200), (373, 201, 845), (373, 845, 372), (374, 372, 276), (375, 276, 921), (377, 376, 319), (391, 389, 384), (391, 384, 385), (391, 382, 379), (387, 388, 389), (391, 385, 382), (398, 395, 387), (397, 399, 396), (397, 400, 399), (405, 398, 391), (391, 377, 327), (391, 379, 377), (408, 407, 110), (408, 110, 351), (409, 408, 351), (409, 351, 360), (411, 370, 410), (412, 370, 411), (413, 370, 412), (414, 371, 372), (374, 414, 372), (847, 410, 846), (415, 410, 847), (440, 415, 414), (441, 414, 374), (404, 417, 403), (424, 420, 405), (391, 427, 426), (391, 429, 428), (391, 434, 432), (406, 391, 327), (464, 391, 406), (436, 407, 408), (440, 370, 413), (848, 413, 412), (440, 413, 848), (416, 441, 374), (442, 441, 416), (453, 449, 448), (450, 453, 391), (453, 451, 449), (455, 454, 450), (456, 455, 450), (456, 458, 457), (456, 450, 458), (460, 462, 450), (469, 467, 468), (471, 464, 406), (473, 436, 437), (473, 472, 436), (438, 473, 437), (476, 474, 439), (475, 439, 440), (483, 439, 475), (483, 475, 482), (522, 483, 440), (522, 439, 483), (485, 442, 416), (489, 484, 416), (491, 488, 489), (493, 416, 443), (496, 493, 492), (460, 502, 500), (504, 502, 509), (509, 507, 506), (509, 512, 511), (509, 513, 512), (509, 514, 513), (509, 466, 467), (519, 469, 470), (519, 509, 469), (552, 520, 438), (554, 552, 521), (521, 474, 476), (521, 476, 477), (521, 477, 478), (522, 479, 480), (554, 521, 522), (524, 442, 485), (524, 485, 486), (524, 487, 488), (524, 490, 491), (526, 491, 489), (526, 494, 495), (527, 495, 496), (525, 524, 526), (561, 525, 528), (540, 539, 538), (518, 541, 537), (542, 541, 518), (545, 544, 518), (549, 545, 548), (550, 472, 473), (548, 545, 472), (548, 472, 550), (551, 473, 520), (555, 522, 523), (555, 554, 522), (556, 523, 524), (557, 558, 524), (558, 556, 524), (560, 558, 559), (557, 524, 525), (561, 557, 525), (562, 557, 561), (559, 558, 562), (559, 562, 561), (563, 559, 528), (545, 567, 566), (545, 568, 567), (580, 581, 577), (582, 583, 578), (585, 579, 545), (584, 586, 579), (545, 587, 585), (588, 589, 587), (590, 549, 548), (595, 545, 549), (601, 549, 590), (603, 545, 591), (596, 604, 549), (606, 545, 603), (611, 548, 550), (612, 610, 548), (622, 548, 611), (623, 607, 590), (626, 625, 612), (629, 628, 550), (634, 611, 550), (637, 550, 627), (638, 627, 550), (641, 550, 628), (643, 642, 629), (645, 644, 551), (647, 551, 552), (650, 551, 644), (654, 651, 644), (652, 655, 646), (660, 550, 648), (662, 649, 650), (664, 648, 649), (552, 656, 647), (666, 663, 656), (677, 670, 671), (672, 678, 669), (683, 675, 676), (679, 684, 674), (685, 681, 682), (686, 552, 553), (688, 553, 554), (671, 552, 686), (687, 690, 553), (691, 692, 688), (696, 688, 554), (693, 703, 691), (708, 705, 554), (712, 706, 555), (716, 555, 704), (720, 704, 555), (723, 555, 719), (738, 719, 555), (738, 726, 725), (738, 727, 726), (734, 728, 727), (729, 738, 556), (732, 730, 731), (733, 731, 560), (777, 733, 563), (738, 735, 734), (737, 739, 736), (738, 742, 741), (738, 744, 743), (738, 745, 744), (746, 752, 745), (755, 738, 751), (753, 756, 750), (760, 738, 729), (757, 738, 760), (758, 760, 729), (761, 766, 760), (767, 768, 758), (769, 770, 767), (729, 772, 769), (777, 730, 733), (778, 775, 777), (773, 779, 772), (774, 780, 773), (776, 784, 782), (786, 785, 784), (776, 788, 786), (776, 790, 789), (791, 792, 790), (794, 795, 793), (776, 797, 794), (776, 799, 797), (800, 801, 799), (802, 803, 800), (776, 805, 802), (806, 807, 805), (776, 809, 808), (810, 814, 809), (815, 816, 811), (818, 813, 812), (821, 818, 812), (819, 822, 817), (823, 824, 820), (826, 818, 821), (825, 828, 818), (829, 830, 821), (812, 831, 829), (834, 812, 827), (832, 836, 831), (839, 812, 834), (837, 840, 833), (854, 852, 850), (10, 853, 854), (10, 857, 855), (861, 858, 859), (862, 860, 861), (868, 866, 864), (868, 864, 10), (871, 14, 15), (12, 16, 11), (874, 871, 10), (875, 17, 18), (875, 18, 19), (872, 875, 19), (877, 873, 874), (10, 877, 874), (10, 851, 849), (884, 21, 25), (892, 883, 884), (875, 876, 879), (885, 875, 879), (886, 875, 885), (894, 882, 892), (887, 875, 886), (875, 888, 889), (875, 889, 890), (875, 890, 891), (895, 891, 893), (897, 875, 896), (898, 875, 897), (899, 875, 898), (901, 899, 900), (902, 875, 899), (903, 875, 902), (905, 875, 903), (906, 903, 904), (907, 875, 905), (908, 875, 907), (909, 875, 908), (10, 869, 867), (10, 867, 868), (913, 910, 911), (914, 912, 913), (921, 920, 914), (921, 293, 915), (921, 915, 916), (921, 916, 917), (921, 917, 918), (921, 918, 919), (922, 10, 875), (922, 921, 10), (923, 875, 909), (926, 875, 923), (875, 924, 927), (929, 875, 928), (930, 875, 929), (932, 922, 875), (933, 875, 930), (934, 932, 875), (937, 875, 933), (939, 936, 937), (942, 922, 940), (944, 945, 943), (946, 922, 945), (949, 921, 922), (950, 949, 922), (951, 922, 946), (951, 946, 947), (948, 951, 947), (953, 951, 952), (954, 951, 953), (955, 950, 954), (956, 957, 950), (961, 950, 960), (962, 950, 961), (443, 375, 949), (965, 443, 949), (963, 969, 950), (964, 969, 963), (970, 969, 966), (971, 966, 968), (972, 969, 970), (975, 977, 976), (978, 976, 977), (980, 950, 972), (981, 972, 973), (984, 974, 978), (985, 950, 980), (988, 982, 983), (984, 988, 983), (994, 950, 985), (999, 992, 993), (989, 987, 988), (1006, 997, 987), (998, 1000, 987), (1003, 1006, 1000), (1006, 1007, 1008), (1005, 1008, 1004), (965, 950, 1006), (1016, 1014, 1015), (1019, 1015, 1018), (1009, 1005, 1011), (1009, 1011, 1012), (1021, 1012, 1013), (1021, 1013, 1020), (1023, 1009, 1022), (1006, 1009, 1025), (1029, 1027, 1028), (1030, 1025, 1026), (1030, 1026, 1027), (1031, 1027, 1029), (1006, 1025, 1030), (1032, 1035, 1006), (1038, 1035, 1033), (1036, 1038, 1033), (1037, 1039, 1036), (1041, 1038, 1039), (1042, 1038, 1041), (1044, 1045, 1043), (1047, 1006, 1038), (1048, 1038, 1045), (1050, 1047, 1049), (1051, 1047, 1050), (1059, 1006, 1047), (1054, 1047, 1051), (1055, 1059, 1047), (1057, 1053, 1054), (1058, 1056, 1052), (527, 443, 965), (498, 497, 492), (527, 492, 443), (1062, 1060, 1059), (1063, 1059, 1055), (1065, 1059, 1063), (1068, 1067, 1065), (1071, 1059, 1067), (1071, 1067, 1069), (1070, 1071, 1069), (1080, 1071, 1077), (1078, 1080, 1077), (1080, 1059, 1071), (1082, 1080, 1081), (1083, 1061, 1080), (1084, 1080, 1412), (528, 527, 1085), (1085, 527, 1060), (1062, 1083, 1080), (1062, 1080, 1084), (1062, 1061, 1083), (1096, 1062, 1091), (1092, 1096, 1091), (1093, 1096, 1092), (1095, 1096, 1094), (1098, 1096, 1097), (1100, 1101, 1099), (1102, 1096, 1101), (1103, 1102, 1101), (1105, 1096, 1102), (1107, 1096, 1105), (1109, 1096, 1108), (1110, 1096, 1109), (1114, 528, 1085), (1173, 1085, 1096), (1115, 1096, 1112), (1113, 1115, 1112), (1117, 1096, 1116), (1119, 1120, 1118), (1123, 1096, 1122), (1131, 1096, 1125), (1126, 1131, 1125), (1129, 1131, 1128), (1133, 1131, 1132), (1131, 1133, 1134), (1131, 1134, 1135), (1136, 1131, 1135), (1137, 1131, 1136), (1154, 1142, 1143), (1154, 1144, 1145), (1154, 1145, 1139), (1147, 1131, 1146), (1131, 1156, 1150), (1131, 1150, 1151), (1131, 1151, 1152), (1131, 1155, 1156), (1163, 1158, 1159), (1154, 1161, 1162), (1154, 1162, 1158), (1163, 1154, 1158), (1154, 1139, 1160), (1154, 1160, 1161), (1168, 1169, 1167), (1170, 1154, 1169), (1207, 563, 1114), (1172, 1114, 1173), (1174, 1173, 1096), (1176, 1131, 1154), (1176, 1175, 1131), (1178, 1179, 1154), (1154, 1179, 1180), (1182, 1154, 1180), (1183, 1185, 1154), (1186, 1184, 1154), (1186, 1154, 1185), (1187, 1184, 1186), (1189, 1184, 1188), (1190, 1191, 1184), (1194, 1195, 1193), (1195, 1184, 1191), (1197, 1199, 1195), (1201, 1197, 1198), (1203, 1201, 1202), (1204, 1203, 1202), (1206, 1199, 1200), (1207, 777, 563), (1207, 1114, 1172), (1208, 1207, 1172), (1208, 1172, 1174), (1212, 1210, 1211), (1213, 1176, 1209), (1216, 1213, 1209), (1217, 1213, 1216), (1218, 1184, 1199), (1219, 1176, 1184), (1222, 1221, 1220), (1226, 1176, 1223), (1227, 1176, 1225), (1228, 1176, 1227), (1231, 1176, 1228), (1233, 1176, 1231), (1234, 1176, 1230), (1236, 1176, 1234), (1238, 1176, 1236), (1239, 778, 1207), (1242, 1240, 1241), (1245, 1241, 1240), (1246, 1208, 1243), (1244, 1249, 1241), (1252, 1247, 1243), (1387, 1240, 1175), (1258, 1240, 1256), (1257, 1253, 1250), (1261, 1175, 1176), (1263, 1215, 1213), (1265, 1215, 1263), (1267, 1262, 1215), (1269, 1175, 1261), (1270, 1261, 1262), (1272, 1262, 1266), (1274, 1271, 1262), (1275, 1175, 1273), (1276, 1273, 1269), (1277, 1175, 1275), (1278, 1175, 1277), (1279, 1254, 1278), (1280, 1254, 1279), (1281, 1254, 1280), (1283, 1254, 1282), (1285, 1254, 1284), (778, 1287, 812), (1289, 1286, 1287), (1288, 1291, 778), (1293, 827, 1286), (1288, 1294, 1291), (1295, 1296, 1292), (1239, 1297, 1295), (1298, 1299, 1297), (1239, 1300, 1298), (1239, 1302, 1300), (1239, 1303, 1302), (1307, 1304, 1306), (1307, 1306, 1239), (1314, 1309, 1307), (1315, 1307, 1239), (1313, 1310, 1309), (1315, 1314, 1307), (1321, 1318, 1320), (1317, 1319, 1316), (1312, 1321, 1311), (1313, 1324, 1312), (1314, 1326, 1313), (1327, 1329, 1315), (1367, 1207, 1208), (1332, 1239, 1330), (1338, 1335, 1331), (1342, 1315, 1239), (1340, 1336, 1337), (1341, 1337, 1334), (1343, 1342, 1239), (1344, 1239, 1339), (1345, 1339, 1336), (1348, 1342, 1343), (1349, 1343, 1344), (1354, 1208, 1350), (1355, 1353, 1354), (1356, 1208, 1352), (1358, 1208, 1356), (1365, 1357, 1208), (1366, 1208, 1358), (1414, 1363, 1364), (1368, 1371, 1370), (1372, 1369, 1359), (1374, 1251, 1246), (1377, 1373, 1251), (1379, 1208, 1375), (1383, 1378, 1379), (1384, 1381, 1382), (1385, 1208, 1380), (1259, 1386, 1256), (1392, 1254, 1260), (1388, 1395, 1387), (1396, 1391, 1392), (1390, 1397, 1389), (1401, 1390, 1391), (1399, 1402, 1398), (1404, 1400, 1390), (1406, 1403, 1399), (1346, 1407, 1342), (1408, 1347, 1348), (32, 34, 30), (33, 34, 32), (40, 34, 33), (46, 45, 44), (36, 44, 35), (48, 46, 44), (196, 199, 195), (301, 299, 300), (303, 299, 301), (297, 304, 305), (314, 312, 311), (316, 314, 315), (317, 312, 314), (541, 540, 537), (884, 25, 26), (940, 922, 938), (978, 974, 976), (979, 978, 977), (984, 978, 979), (990, 950, 994), (1410, 990, 994), (992, 950, 990), (999, 950, 992), (999, 993, 991), (996, 999, 991), (997, 996, 995), (1003, 1000, 1002), (1005, 1006, 1008), (1017, 1015, 1411), (1018, 1015, 1017), (1020, 1014, 1016), (1202, 1201, 1198), (1205, 1200, 1201), (1205, 1201, 1203), (1306, 1305, 1239), (1321, 1320, 1311), (1318, 1317, 1320), (1324, 1322, 1321), (1324, 1323, 1322), (1, 4, 0), (2, 5, 1), (10, 9, 3), (8, 16, 7), (10, 15, 9), (13, 17, 12), (26, 25, 23), (28, 39, 27), (43, 45, 42), (44, 45, 43), (40, 47, 39), (224, 48, 44), (37, 224, 36), (49, 37, 39), (53, 58, 52), (55, 59, 54), (57, 63, 56), (61, 68, 60), (64, 327, 57), (65, 69, 64), (67, 73, 66), (327, 68, 61), (71, 75, 70), (68, 73, 67), (76, 327, 64), (80, 345, 79), (102, 101, 93), (95, 105, 842), (96, 105, 95), (110, 96, 97), (107, 110, 99), (110, 109, 103), (96, 110, 105), (108, 111, 107), (110, 112, 109), (113, 110, 107), (123, 350, 122), (125, 131, 124), (133, 143, 132), (137, 145, 136), (145, 142, 143), (144, 146, 145), (149, 152, 148), (152, 150, 151), (154, 156, 153), (160, 159, 155), (159, 157, 158), (160, 161, 162), (160, 164, 161), (172, 171, 168), (171, 176, 170), (173, 177, 171), (176, 174, 175), (177, 181, 171), (180, 183, 179), (176, 180, 174), (181, 184, 176), (183, 149, 147), (185, 187, 186), (176, 149, 183), (176, 160, 149), (186, 160, 176), (189, 193, 192), (191, 197, 190), (195, 199, 843), (200, 198, 199), (203, 208, 202), (205, 209, 204), (207, 215, 206), (212, 220, 211), (214, 219, 213), (208, 215, 207), (218, 223, 217), (223, 200, 208), (221, 223, 220), (231, 228, 37), (226, 229, 231), (228, 231, 230), (229, 232, 231), (233, 236, 235), (239, 236, 231), (234, 237, 239), (236, 239, 238), (239, 241, 238), (243, 246, 244), (246, 249, 245), (248, 255, 247), (239, 254, 243), (252, 256, 251), (256, 259, 372), (239, 372, 254), (372, 223, 255), (276, 372, 239), (261, 275, 260), (264, 261, 262), (276, 264, 266), (276, 272, 273), (261, 276, 275), (264, 276, 261), (276, 239, 272), (282, 287, 281), (284, 290, 283), (286, 291, 285), (294, 276, 280), (297, 296, 289), (291, 298, 297), (297, 305, 295), (303, 304, 276), (297, 276, 304), (308, 310, 307), (314, 311, 313), (310, 316, 309), (310, 317, 316), (317, 319, 318), (377, 319, 310), (51, 323, 50), (321, 326, 320), (325, 330, 324), (327, 326, 322), (329, 333, 328), (332, 335, 331), (326, 333, 330), (333, 337, 335), (333, 339, 337), (377, 343, 341), (333, 377, 339), (377, 344, 343), (327, 377, 333), (377, 308, 344), (73, 71, 72), (327, 73, 68), (73, 327, 71), (345, 327, 78), (347, 84, 85), (90, 347, 89), (346, 90, 91), (347, 327, 82), (116, 346, 92), (110, 349, 117), (114, 110, 113), (349, 347, 348), (121, 110, 120), (351, 127, 129), (351, 126, 127), (351, 110, 126), (142, 351, 141), (355, 356, 351), (357, 359, 360), (359, 361, 360), (166, 363, 165), (160, 167, 164), (360, 364, 365), (367, 369, 366), (167, 360, 363), (360, 368, 369), (160, 360, 167), (223, 372, 200), (372, 845, 201), (373, 371, 201), (372, 371, 373), (379, 382, 378), (381, 385, 380), (384, 389, 383), (382, 385, 381), (387, 390, 386), (387, 392, 390), (391, 387, 389), (387, 393, 392), (387, 394, 393), (387, 395, 394), (391, 398, 387), (397, 401, 400), (398, 401, 397), (398, 402, 401), (402, 404, 403), (398, 404, 402), (407, 327, 347), (110, 407, 347), (370, 409, 360), (410, 370, 371), (846, 410, 371), (414, 846, 371), (414, 847, 846), (415, 411, 410), (414, 415, 847), (415, 412, 411), (440, 412, 415), (375, 374, 276), (375, 416, 374), (405, 404, 398), (405, 418, 404), (418, 405, 419), (424, 421, 420), (391, 424, 405), (424, 422, 421), (422, 424, 423), (391, 425, 424), (425, 391, 426), (391, 428, 427), (391, 430, 429), (391, 431, 430), (391, 432, 431), (432, 434, 433), (391, 435, 434), (407, 406, 327), (436, 406, 407), (437, 436, 408), (409, 437, 408), (438, 437, 409), (370, 439, 409), (439, 438, 409), (440, 439, 370), (440, 848, 412), (441, 440, 414), (442, 440, 441), (443, 416, 375), (447, 444, 435), (444, 446, 445), (447, 446, 444), (391, 447, 435), (447, 453, 448), (391, 453, 447), (451, 453, 452), (450, 454, 453), (458, 450, 459), (450, 462, 461), (460, 463, 462), (464, 450, 391), (466, 460, 450), (464, 466, 450), (467, 466, 464), (468, 467, 464), (465, 468, 464), (465, 470, 468), (471, 465, 464), (436, 471, 406), (472, 471, 436), (474, 438, 439), (477, 476, 439), (478, 477, 439), (479, 478, 439), (480, 479, 439), (481, 480, 439), (522, 481, 439), (440, 482, 475), (440, 483, 482), (442, 523, 440), (486, 485, 416), (487, 486, 416), (488, 487, 416), (484, 488, 416), (489, 488, 484), (491, 490, 488), (492, 493, 443), (493, 489, 416), (495, 494, 493), (496, 495, 493), (497, 496, 492), (494, 489, 493), (497, 498, 496), (460, 499, 463), (460, 500, 499), (500, 502, 501), (509, 502, 460), (502, 504, 503), (509, 505, 504), (505, 509, 506), (507, 509, 508), (510, 509, 511), (516, 514, 509), (514, 516, 515), (516, 529, 517), (518, 529, 516), (509, 460, 466), (469, 509, 467), (470, 469, 468), (471, 470, 465), (471, 519, 470), (519, 516, 509), (519, 518, 516), (520, 473, 438), (521, 552, 438), (479, 521, 478), (481, 522, 480), (522, 521, 479), (521, 438, 474), (523, 522, 440), (524, 523, 442), (487, 524, 486), (490, 524, 488), (494, 526, 489), (527, 526, 495), (498, 527, 496), (526, 524, 491), (527, 525, 526), (527, 528, 525), (518, 530, 529), (518, 531, 530), (518, 532, 531), (518, 533, 532), (518, 534, 533), (518, 535, 534), (518, 536, 535), (518, 537, 536), (540, 541, 539), (542, 518, 543), (545, 546, 544), (545, 547, 546), (545, 518, 519), (545, 519, 471), (472, 545, 471), (551, 550, 473), (552, 551, 520), (554, 553, 552), (556, 555, 523), (562, 558, 557), (528, 559, 561), (563, 560, 559), (545, 564, 547), (565, 545, 566), (569, 571, 570), (545, 565, 564), (571, 568, 545), (571, 569, 568), (572, 571, 545), (573, 572, 545), (574, 573, 545), (575, 574, 545), (576, 575, 545), (577, 576, 545), (579, 578, 545), (545, 580, 577), (578, 580, 545), (579, 582, 578), (585, 584, 579), (545, 588, 587), (592, 591, 545), (593, 592, 545), (594, 593, 545), (595, 594, 545), (597, 596, 549), (598, 597, 549), (599, 598, 549), (600, 599, 549), (601, 600, 549), (602, 601, 590), (605, 588, 545), (606, 605, 545), (606, 608, 605), (609, 608, 606), (610, 590, 548), (613, 612, 548), (614, 613, 548), (615, 614, 548), (616, 615, 548), (617, 616, 548), (618, 617, 548), (619, 618, 548), (620, 619, 548), (621, 620, 548), (622, 621, 548), (610, 623, 590), (624, 623, 610), (612, 625, 610), (630, 629, 550), (631, 630, 550), (632, 631, 550), (633, 632, 550), (635, 634, 550), (636, 635, 550), (637, 636, 550), (639, 638, 550), (640, 639, 550), (641, 640, 550), (629, 642, 628), (646, 645, 551), (647, 646, 551), (648, 550, 551), (649, 648, 551), (650, 649, 551), (651, 650, 644), (653, 652, 646), (647, 653, 646), (657, 633, 550), (658, 657, 550), (659, 658, 550), (660, 659, 550), (661, 660, 648), (552, 666, 656), (667, 666, 552), (668, 667, 552), (669, 668, 552), (665, 669, 552), (671, 670, 552), (665, 672, 669), (674, 673, 665), (552, 674, 665), (676, 675, 552), (670, 676, 552), (552, 679, 674), (680, 679, 552), (681, 680, 552), (682, 681, 552), (675, 682, 552), (688, 687, 553), (689, 677, 671), (688, 693, 691), (694, 693, 688), (695, 694, 688), (696, 695, 688), (697, 696, 554), (698, 697, 554), (699, 698, 554), (700, 699, 554), (701, 700, 554), (702, 701, 554), (705, 702, 554), (555, 706, 554), (707, 718, 705), (708, 707, 705), (709, 708, 554), (710, 709, 554), (711, 710, 554), (706, 711, 554), (713, 712, 555), (714, 713, 555), (715, 714, 555), (716, 715, 555), (717, 716, 704), (721, 720, 555), (722, 721, 555), (723, 722, 555), (738, 724, 719), (724, 738, 725), (738, 734, 727), (556, 738, 555), (558, 730, 556), (731, 730, 558), (730, 729, 556), (560, 731, 558), (563, 733, 560), (733, 732, 731), (733, 730, 732), (735, 737, 736), (738, 737, 735), (741, 737, 738), (737, 741, 740), (742, 738, 743), (738, 746, 745), (747, 746, 738), (748, 747, 738), (749, 748, 738), (750, 749, 738), (738, 753, 750), (754, 753, 738), (755, 754, 738), (757, 751, 738), (760, 759, 757), (762, 761, 760), (763, 762, 760), (764, 763, 760), (765, 764, 760), (758, 765, 760), (729, 767, 758), (729, 769, 767), (769, 772, 771), (729, 773, 772), (774, 773, 729), (782, 774, 729), (775, 776, 730), (776, 729, 730), (777, 775, 730), (778, 776, 775), (782, 781, 774), (776, 782, 729), (784, 783, 782), (776, 786, 784), (786, 788, 787), (776, 789, 788), (776, 791, 790), (776, 793, 791), (776, 794, 793), (794, 797, 796), (797, 799, 798), (776, 800, 799), (776, 802, 800), (802, 805, 804), (776, 806, 805), (776, 808, 806), (776, 810, 809), (811, 810, 776), (778, 812, 776), (812, 813, 776), (776, 815, 811), (817, 815, 776), (813, 817, 776), (813, 819, 817), (820, 819, 813), (818, 820, 813), (818, 823, 820), (826, 825, 818), (812, 829, 821), (812, 832, 831), (833, 832, 812), (835, 834, 827), (812, 837, 833), (838, 837, 812), (839, 838, 812), (838, 841, 837), (10, 856, 853), (10, 855, 856), (10, 859, 857), (10, 861, 859), (10, 862, 861), (10, 864, 862), (864, 866, 863), (868, 865, 866), (10, 871, 15), (20, 872, 19), (871, 874, 870), (12, 10, 16), (875, 12, 17), (872, 876, 875), (10, 878, 877), (875, 10, 12), (10, 849, 878), (10, 850, 851), (10, 854, 850), (884, 883, 21), (880, 885, 879), (882, 891, 881), (892, 882, 883), (893, 891, 882), (894, 893, 882), (875, 887, 888), (895, 875, 891), (896, 875, 895), (900, 899, 898), (906, 905, 903), (10, 911, 869), (10, 913, 911), (10, 914, 913), (921, 919, 920), (10, 921, 914), (921, 292, 293), (921, 297, 292), (925, 924, 875), (926, 925, 875), (928, 875, 927), (931, 930, 929), (935, 934, 875), (936, 935, 875), (937, 936, 875), (932, 938, 922), (941, 942, 940), (942, 943, 922), (943, 945, 922), (949, 375, 921), (951, 950, 922), (954, 950, 951), (955, 956, 950), (957, 958, 950), (958, 959, 950), (959, 960, 950), (962, 963, 950), (950, 965, 949), (967, 968, 966), (971, 970, 966), (972, 950, 969), (981, 980, 972), (984, 983, 974), (984, 989, 988), (991, 993, 1409), (987, 997, 986), (989, 998, 987), (997, 999, 996), (1000, 1006, 987), (1006, 999, 997), (1001, 1002, 1000), (999, 1006, 950), (1003, 1007, 1006), (1019, 1016, 1015), (1014, 1020, 1013), (1009, 1006, 1005), (1021, 1009, 1012), (1022, 1009, 1021), (1024, 1009, 1023), (1006, 1059, 965), (1031, 1030, 1027), (1032, 1006, 1030), (1034, 1036, 1033), (1036, 1039, 1038), (1040, 1041, 1039), (1038, 1006, 1035), (1042, 1043, 1038), (1043, 1045, 1038), (1048, 1047, 1038), (1046, 1048, 1045), (1053, 1052, 1047), (1054, 1053, 1047), (1056, 1055, 1047), (1052, 1056, 1047), (527, 498, 492), (1059, 1060, 965), (1060, 527, 965), (1061, 1062, 1059), (1064, 1066, 1065), (1065, 1067, 1059), (1066, 1068, 1065), (1070, 1072, 1071), (1072, 1073, 1071), (1073, 1074, 1071), (1074, 1075, 1071), (1075, 1076, 1071), (1076, 1077, 1071), (1078, 1079, 1080), (1080, 1061, 1059), (1079, 1081, 1080), (1062, 1085, 1060), (1086, 1062, 1084), (1086, 1087, 1062), (1087, 1088, 1062), (1088, 1089, 1062), (1089, 1090, 1062), (1090, 1091, 1062), (1093, 1094, 1096), (1095, 1097, 1096), (1098, 1099, 1096), (1096, 1085, 1062), (1099, 1101, 1096), (1104, 1105, 1102), (1106, 1107, 1105), (1107, 1108, 1096), (1110, 1111, 1096), (1111, 1112, 1096), (1115, 1116, 1096), (1117, 1118, 1096), (1118, 1120, 1096), (1120, 1122, 1096), (1121, 1123, 1122), (1123, 1125, 1096), (1124, 1126, 1125), (1126, 1128, 1131), (1127, 1129, 1128), (1129, 1132, 1131), (1130, 1133, 1132), (1413, 1136, 1135), (1137, 1140, 1131), (1139, 1145, 1138), (1140, 1146, 1131), (1141, 1147, 1146), (1154, 1153, 1142), (1144, 1154, 1143), (1148, 1155, 1147), (1150, 1156, 1149), (1154, 1152, 1153), (1154, 1131, 1152), (1131, 1147, 1155), (1158, 1162, 1157), (1163, 1164, 1154), (1164, 1165, 1154), (1165, 1166, 1154), (1166, 1167, 1154), (1167, 1169, 1154), (1170, 1171, 1154), (1114, 563, 528), (1173, 1114, 1085), (1174, 1172, 1173), (1175, 1174, 1096), (1131, 1175, 1096), (1171, 1177, 1154), (1177, 1178, 1154), (1181, 1182, 1180), (1182, 1183, 1154), (1184, 1176, 1154), (1187, 1188, 1184), (1189, 1190, 1184), (1192, 1193, 1191), (1193, 1195, 1191), (1196, 1197, 1195), (1197, 1200, 1199), (1201, 1200, 1197), (1199, 1184, 1195), (1210, 1209, 1176), (1211, 1210, 1176), (1214, 1209, 1210), (1213, 1215, 1176), (1221, 1219, 1184), (1220, 1221, 1184), (1223, 1176, 1219), (1224, 1219, 1221), (1226, 1225, 1176), (1229, 1228, 1227), (1232, 1231, 1228), (1233, 1230, 1176), (1235, 1234, 1230), (1237, 1236, 1234), (1238, 1211, 1176), (1207, 778, 777), (1240, 1208, 1174), (1243, 1208, 1240), (1242, 1243, 1240), (1245, 1244, 1241), (1247, 1246, 1243), (1248, 1243, 1242), (1240, 1250, 1245), (1246, 1251, 1208), (1175, 1240, 1174), (1254, 1387, 1175), (1387, 1256, 1240), (1240, 1257, 1250), (1258, 1257, 1240), (1387, 1259, 1256), (1262, 1261, 1176), (1215, 1262, 1176), (1264, 1263, 1213), (1267, 1266, 1262), (1268, 1267, 1215), (1271, 1270, 1262), (1269, 1273, 1175), (1278, 1254, 1175), (1281, 1255, 1254), (1282, 1254, 1255), (1285, 1260, 1254), (1239, 1292, 778), (1287, 1286, 812), (1292, 1288, 778), (1286, 827, 812), (778, 1291, 1290), (1239, 1295, 1292), (1239, 1298, 1297), (1300, 1302, 1301), (1239, 1305, 1303), (1309, 1310, 1308), (1313, 1312, 1310), (1314, 1313, 1309), (1321, 1322, 1318), (1318, 1319, 1317), (1312, 1324, 1321), (1315, 1325, 1314), (1328, 1327, 1315), (1367, 1239, 1207), (1330, 1239, 1367), (1332, 1331, 1239), (1335, 1334, 1239), (1331, 1335, 1239), (1337, 1336, 1239), (1334, 1337, 1239), (1336, 1339, 1239), (1342, 1328, 1315), (1344, 1343, 1239), (1347, 1346, 1342), (1348, 1347, 1342), (1351, 1350, 1208), (1353, 1352, 1208), (1354, 1353, 1208), (1367, 1333, 1330), (1359, 1367, 1208), (1360, 1359, 1208), (1361, 1360, 1208), (1362, 1361, 1208), (1363, 1362, 1208), (1364, 1363, 1208), (1357, 1364, 1208), (1366, 1365, 1208), (1368, 1370, 1367), (1369, 1368, 1367), (1359, 1369, 1367), (1251, 1373, 1208), (1376, 1375, 1208), (1373, 1376, 1208), (1379, 1378, 1208), (1381, 1380, 1208), (1382, 1381, 1208), (1378, 1382, 1208), (1385, 1351, 1208), (1389, 1388, 1387), (1390, 1389, 1387), (1254, 1390, 1387), (1392, 1391, 1254), (1393, 1392, 1260), (1394, 1393, 1260), (1391, 1390, 1254), (1390, 1398, 1397), (1390, 1399, 1398), (1400, 1399, 1390), (1399, 1403, 1402), (1406, 1405, 1403)])
me_mesh.update()

# ---- objects
ob_mycurve = bpy.data.objects.new('myCurve', me_mesh)

# ---- transforms, parenting, visibility, modifiers, constraints
ob_mycurve.location = (0.0, 0.0, 0.0)
_m = ob_mycurve.modifiers.new('Auto Smooth', 'NODES')
_m.node_group = ng_auto_smooth
_gi = [s.identifier for s in ng_auto_smooth.interface.items_tree if s.item_type == 'SOCKET' and s.in_out == 'INPUT']
_m[_gi[1]] = 3.142  # Angle

# ---- collection membership
scene.collection.objects.link(ob_mycurve)

# ---- scene / render settings (as saved in the file)
scene.frame_start = 1; scene.frame_end = 250; scene.frame_set(1)
scene.render.engine = 'BLENDER_EEVEE_NEXT'
scene.cycles.sampling_pattern = 'TABULATED_SOBOL'
scene.cycles.use_light_tree = False
scene.view_settings.view_transform = 'Filmic'
bpy.context.view_layer.update()

# ---- added for rendering (the .blend has no active camera and no usable light): camera, sun
cam_auto = bpy.data.cameras.new('AutoCamera')
cam_auto.lens = 50.0
cam_auto.sensor_width = 36.0
cam_auto.clip_end = 1000.0
ob_auto_camera = bpy.data.objects.new('AutoCamera', cam_auto)
scene.collection.objects.link(ob_auto_camera)
ob_auto_camera.location = (8.74555, 1.03556, 5.48473)
ob_auto_camera.rotation_euler = (1.09748, -7.21219e-08, 0.694738)
scene.camera = ob_auto_camera
light_auto_sun = bpy.data.lights.new('AutoSun', 'SUN')
light_auto_sun.energy = 3.0
light_auto_sun.angle = 0.0523599
ob_auto_sun = bpy.data.objects.new('AutoSun', light_auto_sun)
scene.collection.objects.link(ob_auto_sun)
ob_auto_sun.rotation_euler = (0.872665, 0.174533, 0.523599)
bpy.context.view_layer.update()
